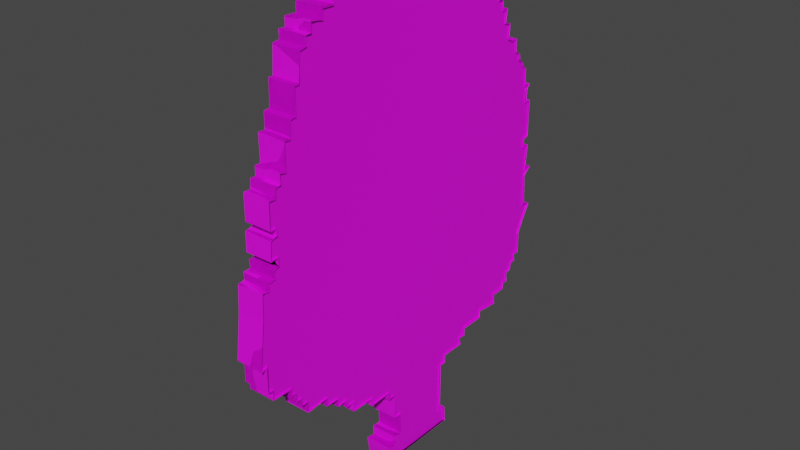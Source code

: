 # Source: Tree.blend  (saved by Blender 3.6.11; exported with 4.5.12 LTS)
import bpy
from mathutils import Matrix  # noqa: F401  (used for matrix-valued properties, if any)

bpy.ops.wm.read_factory_settings(use_empty=True)
scene = bpy.context.scene
scene.name = 'Scene'

# ---- collections
col_collection = bpy.data.collections.new('Collection'); scene.collection.children.link(col_collection)

# ---- images (referenced by path relative to the original .blend; pixels are not part of the script)
import os
ASSET_DIR = os.environ.get("B2B_ASSET_DIR", "")  # directory of the original .blend (textures are referenced by path, not embedded)
HERE = os.path.dirname(os.path.abspath(__file__))  # packed textures are extracted next to this script under _unpacked/

def load_image(name, relpath, width, height, colorspace="sRGB"):
    """Load a texture the original file referenced (path relative to the .blend, or extracted next to this script)."""
    p = next((c for c in (os.path.join(HERE, relpath), os.path.join(ASSET_DIR, relpath)) if relpath and os.path.exists(c)), "")
    if p:
        img = bpy.data.images.load(p, check_existing=True)
        img.name = name
    else:  # same state as the original file: an image datablock whose file is absent (Cycles renders it pink)
        img = bpy.data.images.new(name, width, height)
        img.source = "FILE"
        img.filepath = "//" + (relpath or name)
    img.colorspace_settings.name = colorspace
    return img
img_tree_png = load_image('Tree.png', 'Tree.png', 1024, 1024, 'sRGB')

# ---- materials (node trees are filled in below, after node groups)
mat_material = bpy.data.materials.new('Material')
mat_material.alpha_threshold = 0.0
mat_material.use_transparent_shadow = False
mat_material.roughness = 0.5
mat_material.line_color = (0.0, 0.0, 0.0, 1.0)

# ---- material node trees
mat_material.use_nodes = True; mat_material.node_tree.nodes.clear()
_N = mat_material.node_tree.nodes; _L = mat_material.node_tree.links
n0 = _N.new('ShaderNodeOutputMaterial'); n0.name = 'Material Output'; n0.location = (300, 300)
n1 = _N.new('ShaderNodeBsdfPrincipled'); n1.name = 'Principled BSDF'; n1.location = (10, 300)
n1.distribution = 'GGX'
n1.subsurface_method = 'RANDOM_WALK_SKIN'
n1.inputs[3].default_value = 1.45
n1.inputs[27].default_value = (0.0, 0.0, 0.0, 1.0)
n1.inputs[28].default_value = 1.0
n2 = _N.new('ShaderNodeTexImage'); n2.name = '图像纹理'; n2.location = (-346, 49)
n2.image = img_tree_png
_L.new(n1.outputs[0], n0.inputs[0])
_L.new(n2.outputs[0], n1.inputs[0])
n0.is_active_output = True

# ---- world
world_world = bpy.data.worlds.new('World'); scene.world = world_world
world_world.use_nodes = True; world_world.node_tree.nodes.clear()
_N = world_world.node_tree.nodes; _L = world_world.node_tree.links
n0 = _N.new('ShaderNodeOutputWorld'); n0.name = 'World Output'; n0.location = (300, 300)
n1 = _N.new('ShaderNodeBackground'); n1.name = 'Background'; n1.location = (10, 300)
n1.inputs[0].default_value = (0.05088, 0.05088, 0.05088, 1.0)
_L.new(n1.outputs[0], n0.inputs[0])
n0.is_active_output = True
world_world.color = (0.05088, 0.05088, 0.05088)
world_world.use_sun_shadow = False
world_world.sun_shadow_jitter_overblur = 0.0

# ---- meshes
me_cube = bpy.data.meshes.new('Cube')
me_cube.from_pydata([(0.3557, -0.311, -2.529), (0.3557, 0.5674, -2.529), (0.3557, -1.958, -0.5844), (0.3557, 1.958, -0.05168), (0.3557, 1.958, -0.4855), (0.3557, -0.3285, -2.359), (0.3557, -0.2384, -2.371), (0.3557, -0.2435, -2.261), (0.3557, -0.1537, -2.278), (0.3557, -0.1592, -2.04), (0.3557, -0.2324, -2.041), (0.3557, -0.2441, -1.77), (0.3557, -0.3153, -1.77), (0.3557, -0.3304, -1.688), (0.3557, -0.5792, -1.7), (0.3557, -0.5754, -1.619), (0.3557, -0.8402, -1.615), (0.3557, -0.8307, -1.515), (0.3557, -0.9291, -1.51), (0.3557, -0.9303, -1.437), (0.3557, -1.052, -1.443), (0.3557, -1.049, -1.362), (0.3557, -1.19, -1.362), (0.3557, -1.189, -1.272), (0.3557, -1.437, -1.277), (0.3557, -1.433, -1.179), (0.3557, -1.505, -1.179), (0.3557, -1.513, -1.098), (0.3557, -1.571, -1.093), (0.3557, -1.574, -1.008), (0.3557, -1.625, -1.004), (0.3557, -1.628, -0.93), (0.3557, -1.844, -0.9298), (0.3557, -1.835, -0.8304), (0.3557, -1.889, -0.8347), (0.3557, -1.886, -0.5705), (0.3557, -1.902, -0.1223), (0.3557, -1.888, 0.1312), (0.3557, -1.817, 0.1343), (0.3557, -1.823, 0.2105), (0.3557, -1.745, 0.2202), (0.3557, -1.754, 0.3047), (0.3557, -1.691, 0.3076), (0.3557, -1.691, 0.39), (0.3557, -1.772, 0.3906), (0.3557, -1.764, 0.5749), (0.3557, -1.69, 0.5835), (0.3557, -1.697, 0.6508), (0.3557, -1.763, 0.6514), (0.3557, -1.758, 0.9108), (0.3557, -1.688, 0.9165), (0.3557, -1.68, 1.011), (0.3557, -1.624, 1.008), (0.3557, -1.625, 1.102), (0.3557, -1.563, 1.101), (0.3557, -1.559, 1.369), (0.3557, -1.494, 1.365), (0.3557, -1.492, 1.522), (0.3557, -1.429, 1.534), (0.3557, -1.422, 1.783), (0.3557, -1.37, 1.782), (0.3557, -1.36, 2.044), (0.3557, -1.287, 2.056), (0.3557, -1.29, 2.141), (0.3557, -1.217, 2.139), (0.3557, -1.219, 2.228), (0.3557, -1.089, 2.225), (0.3557, -1.091, 2.317), (0.3557, -0.9603, 2.316), (0.3557, -0.9655, 2.399), (0.3557, -0.4322, 2.393), (0.3557, -0.4336, 2.315), (0.3557, -0.3022, 2.314), (0.3557, -0.3009, 2.386), (0.3557, -0.2305, 2.387), (0.3557, -0.2384, 2.475), (0.3557, -0.03438, 2.479), (0.3557, -0.02016, 2.394), (0.3557, 0.09709, 2.39), (0.3557, 0.0922, 2.306), (0.3557, 0.1556, 2.314), (0.3557, 0.1627, 2.201), (0.3557, 0.3584, 2.222), (0.3557, 0.3543, 2.322), (0.3557, 0.4764, 2.308), (0.3557, 0.4835, 2.205), (0.3557, 0.6245, 2.224), (0.3557, 0.6254, 2.128), (0.3557, 0.6941, 2.132), (0.3557, 0.6898, 2.216), (0.3557, 0.7458, 2.214), (0.3557, 0.7529, 2.124), (0.3557, 1.013, 2.127), (0.3557, 1.026, 2.041), (0.3557, 1.162, 2.034), (0.3557, 1.185, 1.955), (0.3557, 1.278, 1.957), (0.3557, 1.28, 1.852), (0.3557, 1.341, 1.849), (0.3557, 1.347, 1.748), (0.3557, 1.413, 1.756), (0.3557, 1.398, 1.614), (0.3557, 1.472, 1.596), (0.3557, 1.462, 1.446), (0.3557, 1.535, 1.402), (0.3557, 1.585, 1.42), (0.3557, 1.6, 1.283), (0.3557, 1.662, 1.242), (0.3557, 1.661, 1.183), (0.3557, 1.711, 1.149), (0.3557, 1.736, 1.1), (0.3557, 1.782, 1.066), (0.3557, 1.796, 0.8721), (0.3557, 1.86, 0.8775), (0.3557, 1.817, 0.8231), (0.3557, 1.815, 0.7003), (0.3557, 1.879, 0.694), (0.3557, 1.878, 0.3092), (0.3557, 1.81, 0.3021), (0.3557, 1.817, 0.2011), (0.3557, 1.881, 0.2119), (0.3557, 1.869, -0.06013), (0.3557, 1.863, -0.1307), (0.3557, 1.872, -0.4681), (0.3557, 1.86, -0.6739), (0.3557, 1.802, -0.7879), (0.3557, 1.81, -1.003), (0.3557, 1.74, -1.004), (0.3557, 1.748, -1.088), (0.3557, 1.684, -1.1), (0.3557, 1.68, -1.174), (0.3557, 1.61, -1.18), (0.3557, 1.619, -1.282), (0.3557, 1.557, -1.278), (0.3557, 1.556, -1.35), (0.3557, 1.395, -1.353), (0.3557, 1.404, -1.462), (0.3557, 1.147, -1.44), (0.3557, 1.148, -1.518), (0.3557, 0.8798, -1.525), (0.3557, 0.8847, -1.609), (0.3557, 0.8019, -1.612), (0.3557, 0.8198, -1.695), (0.3557, 0.5579, -1.7), (0.3557, 0.5473, -1.796), (0.3557, 0.4782, -1.789), (0.3557, 0.4772, -2.365), (0.3557, 0.5529, -2.35), (-0.3743, 1.958, -0.4855), (-0.3743, -1.958, -0.5844), (-0.3743, 0.5674, -2.529), (-0.3743, -0.311, -2.529), (-0.3743, 1.958, -0.05168), (-0.3743, -0.3285, -2.359), (-0.3743, -0.2384, -2.371), (-0.3743, -0.2435, -2.261), (-0.3743, -0.1537, -2.278), (-0.3743, -0.1592, -2.04), (-0.3743, -0.2324, -2.041), (-0.3743, -0.2441, -1.77), (-0.3743, -0.3153, -1.77), (-0.3743, -0.3304, -1.688), (-0.3743, -0.5792, -1.7), (-0.3743, -0.5754, -1.619), (-0.3743, -0.8402, -1.615), (-0.3743, -0.8307, -1.515), (-0.3743, -0.9291, -1.51), (-0.3743, -0.9303, -1.437), (-0.3743, -1.052, -1.443), (-0.3743, -1.049, -1.362), (-0.3743, -1.19, -1.362), (-0.3743, -1.189, -1.272), (-0.3743, -1.437, -1.277), (-0.3743, -1.433, -1.179), (-0.3743, -1.505, -1.179), (-0.3743, -1.513, -1.098), (-0.3743, -1.571, -1.093), (-0.3743, -1.574, -1.008), (-0.3743, -1.625, -1.004), (-0.3743, -1.628, -0.93), (-0.3743, -1.844, -0.9298), (-0.3743, -1.835, -0.8304), (-0.3743, -1.889, -0.8347), (-0.3743, -1.886, -0.5705), (-0.3743, -1.902, -0.1223), (-0.3743, -1.888, 0.1312), (-0.3743, -1.817, 0.1343), (-0.3743, -1.823, 0.2105), (-0.3743, -1.745, 0.2202), (-0.3743, -1.754, 0.3047), (-0.3743, -1.691, 0.3076), (-0.3743, -1.691, 0.39), (-0.3743, -1.772, 0.3906), (-0.3743, -1.764, 0.5749), (-0.3743, -1.69, 0.5835), (-0.3743, -1.697, 0.6508), (-0.3743, -1.763, 0.6514), (-0.3743, -1.758, 0.9108), (-0.3743, -1.688, 0.9165), (-0.3743, -1.68, 1.011), (-0.3743, -1.624, 1.008), (-0.3743, -1.625, 1.102), (-0.3743, -1.563, 1.101), (-0.3743, -1.559, 1.369), (-0.3743, -1.494, 1.365), (-0.3743, -1.492, 1.522), (-0.3743, -1.429, 1.534), (-0.3743, -1.422, 1.783), (-0.3743, -1.37, 1.782), (-0.3743, -1.36, 2.044), (-0.3743, -1.287, 2.056), (-0.3743, -1.29, 2.141), (-0.3743, -1.217, 2.139), (-0.3743, -1.219, 2.228), (-0.3743, -1.089, 2.225), (-0.3743, -1.091, 2.317), (-0.3743, -0.9603, 2.316), (-0.3743, -0.9655, 2.399), (-0.3743, -0.4322, 2.393), (-0.3743, -0.4336, 2.315), (-0.3743, -0.3022, 2.314), (-0.3743, -0.3009, 2.386), (-0.3743, -0.2305, 2.387), (-0.3743, -0.2384, 2.475), (-0.3743, -0.03438, 2.479), (-0.3743, -0.02016, 2.394), (-0.3743, 0.09709, 2.39), (-0.3743, 0.0922, 2.306), (-0.3743, 0.1556, 2.314), (-0.3743, 0.1627, 2.201), (-0.3743, 0.3584, 2.222), (-0.3743, 0.3543, 2.322), (-0.3743, 0.4764, 2.308), (-0.3743, 0.4835, 2.205), (-0.3743, 0.6245, 2.224), (-0.3743, 0.6254, 2.128), (-0.3743, 0.6941, 2.132), (-0.3743, 0.6898, 2.216), (-0.3743, 0.7458, 2.214), (-0.3743, 0.7529, 2.124), (-0.3743, 1.013, 2.127), (-0.3743, 1.026, 2.041), (-0.3743, 1.162, 2.034), (-0.3743, 1.185, 1.955), (-0.3743, 1.278, 1.957), (-0.3743, 1.28, 1.852), (-0.3743, 1.341, 1.849), (-0.3743, 1.347, 1.748), (-0.3743, 1.413, 1.756), (-0.3743, 1.398, 1.614), (-0.3743, 1.472, 1.596), (-0.3743, 1.462, 1.446), (-0.3743, 1.535, 1.402), (-0.3743, 1.585, 1.42), (-0.3743, 1.6, 1.283), (-0.3743, 1.662, 1.242), (-0.3743, 1.661, 1.183), (-0.3743, 1.711, 1.149), (-0.3743, 1.736, 1.1), (-0.3743, 1.782, 1.066), (-0.3743, 1.796, 0.8721), (-0.3743, 1.86, 0.8775), (-0.3743, 1.817, 0.8231), (-0.3743, 1.815, 0.7003), (-0.3743, 1.879, 0.694), (-0.3743, 1.878, 0.3092), (-0.3743, 1.81, 0.3021), (-0.3743, 1.817, 0.2011), (-0.3743, 1.881, 0.2119), (-0.3743, 1.869, -0.06013), (-0.3743, 1.863, -0.1307), (-0.3743, 1.872, -0.4681), (-0.3743, 1.86, -0.6739), (-0.3743, 1.802, -0.7879), (-0.3743, 1.81, -1.003), (-0.3743, 1.74, -1.004), (-0.3743, 1.748, -1.088), (-0.3743, 1.684, -1.1), (-0.3743, 1.68, -1.174), (-0.3743, 1.61, -1.18), (-0.3743, 1.619, -1.282), (-0.3743, 1.557, -1.278), (-0.3743, 1.556, -1.35), (-0.3743, 1.395, -1.353), (-0.3743, 1.404, -1.462), (-0.3743, 1.147, -1.44), (-0.3743, 1.148, -1.518), (-0.3743, 0.8798, -1.525), (-0.3743, 0.8847, -1.609), (-0.3743, 0.8019, -1.612), (-0.3743, 0.8198, -1.695), (-0.3743, 0.5579, -1.7), (-0.3743, 0.5473, -1.796), (-0.3743, 0.4782, -1.789), (-0.3743, 0.4772, -2.365), (-0.3743, 0.5529, -2.35), (-0.3884, -0.311, -2.529), (-0.3884, 0.5674, -2.529), (-0.3884, -0.3285, -2.359), (-0.3884, -0.2384, -2.371), (-0.3884, -0.2435, -2.261), (-0.3884, -0.1537, -2.278), (-0.3884, -0.1592, -2.04), (-0.3884, -0.2324, -2.041), (-0.3884, -0.2441, -1.77), (-0.3884, -0.3153, -1.77), (-0.3884, -0.3304, -1.688), (-0.3884, -0.5792, -1.7), (-0.3884, -0.5754, -1.619), (-0.3884, -0.8402, -1.615), (-0.3884, -0.8307, -1.515), (-0.3884, -0.9291, -1.51), (-0.3884, -0.9303, -1.437), (-0.3884, -1.052, -1.443), (-0.3884, -1.049, -1.362), (-0.3884, -1.19, -1.362), (-0.3884, -1.189, -1.272), (-0.3884, -1.437, -1.277), (-0.3884, -1.433, -1.179), (-0.3884, -1.505, -1.179), (-0.3884, -1.513, -1.098), (-0.3884, -1.571, -1.093), (-0.3884, -1.574, -1.008), (-0.3884, -1.625, -1.004), (-0.3884, -1.628, -0.93), (-0.3884, -1.844, -0.9298), (-0.3884, -1.835, -0.8304), (-0.3884, -1.889, -0.8347), (-0.3884, -1.886, -0.5705), (-0.3884, -1.958, -0.5844), (-0.3884, -1.902, -0.1223), (-0.3884, -1.888, 0.1312), (-0.3884, -1.817, 0.1343), (-0.3884, -1.823, 0.2105), (-0.3884, -1.745, 0.2202), (-0.3884, -1.754, 0.3047), (-0.3884, -1.691, 0.3076), (-0.3884, -1.691, 0.39), (-0.3884, -1.772, 0.3906), (-0.3884, -1.764, 0.5749), (-0.3884, -1.69, 0.5835), (-0.3884, -1.697, 0.6508), (-0.3884, -1.763, 0.6514), (-0.3884, -1.758, 0.9108), (-0.3884, -1.688, 0.9165), (-0.3884, -1.68, 1.011), (-0.3884, -1.624, 1.008), (-0.3884, -1.625, 1.102), (-0.3884, -1.563, 1.101), (-0.3884, -1.559, 1.369), (-0.3884, -1.494, 1.365), (-0.3884, -1.492, 1.522), (-0.3884, -1.429, 1.534), (-0.3884, -1.422, 1.783), (-0.3884, -1.37, 1.782), (-0.3884, -1.36, 2.044), (-0.3884, -1.287, 2.056), (-0.3884, -1.29, 2.141), (-0.3884, -1.217, 2.139), (-0.3884, -1.219, 2.228), (-0.3884, -1.089, 2.225), (-0.3884, -1.091, 2.317), (-0.3884, -0.9603, 2.316), (-0.3884, -0.9655, 2.399), (-0.3884, -0.4322, 2.393), (-0.3884, -0.4336, 2.315), (-0.3884, -0.3022, 2.314), (-0.3884, -0.3009, 2.386), (-0.3884, -0.2305, 2.387), (-0.3884, -0.2384, 2.475), (-0.3884, -0.03438, 2.479), (-0.3884, -0.02016, 2.394), (-0.3884, 0.09709, 2.39), (-0.3884, 0.0922, 2.306), (-0.3884, 0.1556, 2.314), (-0.3884, 0.1627, 2.201), (-0.3884, 0.3584, 2.222), (-0.3884, 0.3543, 2.322), (-0.3884, 0.4764, 2.308), (-0.3884, 0.4835, 2.205), (-0.3884, 0.6245, 2.224), (-0.3884, 0.6254, 2.128), (-0.3884, 0.6941, 2.132), (-0.3884, 0.6898, 2.216), (-0.3884, 0.7458, 2.214), (-0.3884, 0.7529, 2.124), (-0.3884, 1.013, 2.127), (-0.3884, 1.026, 2.041), (-0.3884, 1.162, 2.034), (-0.3884, 1.185, 1.955), (-0.3884, 1.278, 1.957), (-0.3884, 1.28, 1.852), (-0.3884, 1.341, 1.849), (-0.3884, 1.347, 1.748), (-0.3884, 1.413, 1.756), (-0.3884, 1.398, 1.614), (-0.3884, 1.472, 1.596), (-0.3884, 1.462, 1.446), (-0.3884, 1.535, 1.402), (-0.3884, 1.585, 1.42), (-0.3884, 1.6, 1.283), (-0.3884, 1.662, 1.242), (-0.3884, 1.661, 1.183), (-0.3884, 1.711, 1.149), (-0.3884, 1.736, 1.1), (-0.3884, 1.782, 1.066), (-0.3884, 1.796, 0.8721), (-0.3884, 1.86, 0.8775), (-0.3884, 1.817, 0.8231), (-0.3884, 1.815, 0.7003), (-0.3884, 1.879, 0.694), (-0.3884, 1.878, 0.3092), (-0.3884, 1.81, 0.3021), (-0.3884, 1.817, 0.2011), (-0.3884, 1.881, 0.2119), (-0.3884, 1.869, -0.06013), (-0.3884, 1.958, -0.05168), (-0.3884, 1.863, -0.1307), (-0.3884, 1.872, -0.4681), (-0.3884, 1.958, -0.4855), (-0.3884, 1.86, -0.6739), (-0.3884, 1.802, -0.7879), (-0.3884, 1.81, -1.003), (-0.3884, 1.74, -1.004), (-0.3884, 1.748, -1.088), (-0.3884, 1.684, -1.1), (-0.3884, 1.68, -1.174), (-0.3884, 1.61, -1.18), (-0.3884, 1.619, -1.282), (-0.3884, 1.557, -1.278), (-0.3884, 1.556, -1.35), (-0.3884, 1.395, -1.353), (-0.3884, 1.404, -1.462), (-0.3884, 1.147, -1.44), (-0.3884, 1.148, -1.518), (-0.3884, 0.8798, -1.525), (-0.3884, 0.8847, -1.609), (-0.3884, 0.8019, -1.612), (-0.3884, 0.8198, -1.695), (-0.3884, 0.5579, -1.7), (-0.3884, 0.5473, -1.796), (-0.3884, 0.4782, -1.789), (-0.3884, 0.4772, -2.365), (-0.3884, 0.5529, -2.35), (0.359, -0.5792, -1.7), (0.359, -0.5754, -1.619), (0.359, -1.19, -1.362), (0.359, -1.189, -1.272), (0.359, -0.3304, -1.688), (0.359, -1.049, -1.362), (0.359, -0.3153, -1.77), (0.359, -1.052, -1.443), (0.359, -0.2441, -1.77), (0.359, -0.9303, -1.437), (0.359, -0.9291, -1.51), (0.359, -0.8307, -1.515), (0.359, -0.8402, -1.615), (0.359, -0.2324, -2.041), (0.359, -0.1592, -2.04), (0.359, -0.1537, -2.278), (0.359, -0.2435, -2.261), (0.359, -0.2384, -2.371), (0.359, -0.3285, -2.359), (0.359, -0.311, -2.529), (0.359, 0.5674, -2.529), (0.359, -1.437, -1.277), (0.359, -1.433, -1.179), (0.359, -1.505, -1.179), (0.359, -1.513, -1.098), (0.359, -1.571, -1.093), (0.359, -1.574, -1.008), (0.359, -1.625, -1.004), (0.359, -1.628, -0.93), (0.359, -1.844, -0.9298), (0.359, -1.835, -0.8304), (0.359, -1.889, -0.8347), (0.359, -1.886, -0.5705), (0.359, -1.958, -0.5844), (0.359, -1.902, -0.1223), (0.359, -1.888, 0.1312), (0.359, -1.817, 0.1343), (0.359, -1.823, 0.2105), (0.359, -1.745, 0.2202), (0.359, -1.754, 0.3047), (0.359, -1.691, 0.3076), (0.359, -1.691, 0.39), (0.359, -1.772, 0.3906), (0.359, -1.764, 0.5749), (0.359, -1.69, 0.5835), (0.359, -1.697, 0.6508), (0.359, -1.763, 0.6514), (0.359, -1.758, 0.9108), (0.359, -1.688, 0.9165), (0.359, -1.68, 1.011), (0.359, -1.624, 1.008), (0.359, -1.625, 1.102), (0.359, -1.563, 1.101), (0.359, -1.559, 1.369), (0.359, -1.494, 1.365), (0.359, -1.492, 1.522), (0.359, -1.429, 1.534), (0.359, -1.422, 1.783), (0.359, -1.37, 1.782), (0.359, -1.36, 2.044), (0.359, -1.287, 2.056), (0.359, -1.29, 2.141), (0.359, -1.217, 2.139), (0.359, -1.219, 2.228), (0.359, -1.089, 2.225), (0.359, -1.091, 2.317), (0.359, -0.9603, 2.316), (0.359, -0.9655, 2.399), (0.359, -0.4322, 2.393), (0.359, -0.4336, 2.315), (0.359, -0.3022, 2.314), (0.359, -0.3009, 2.386), (0.359, -0.2305, 2.387), (0.359, -0.2384, 2.475), (0.359, -0.03438, 2.479), (0.359, -0.02016, 2.394), (0.359, 0.09709, 2.39), (0.359, 0.0922, 2.306), (0.359, 0.1556, 2.314), (0.359, 0.1627, 2.201), (0.359, 0.3584, 2.222), (0.359, 0.3543, 2.322), (0.359, 0.4764, 2.308), (0.359, 0.4835, 2.205), (0.359, 0.6245, 2.224), (0.359, 0.6254, 2.128), (0.359, 0.6941, 2.132), (0.359, 0.6898, 2.216), (0.359, 0.7458, 2.214), (0.359, 0.7529, 2.124), (0.359, 1.013, 2.127), (0.359, 1.026, 2.041), (0.359, 1.162, 2.034), (0.359, 1.185, 1.955), (0.359, 1.278, 1.957), (0.359, 1.28, 1.852), (0.359, 1.341, 1.849), (0.359, 1.347, 1.748), (0.359, 1.413, 1.756), (0.359, 1.398, 1.614), (0.359, 1.472, 1.596), (0.359, 1.462, 1.446), (0.359, 1.535, 1.402), (0.359, 1.585, 1.42), (0.359, 1.6, 1.283), (0.359, 1.662, 1.242), (0.359, 1.661, 1.183), (0.359, 1.711, 1.149), (0.359, 1.736, 1.1), (0.359, 1.782, 1.066), (0.359, 1.796, 0.8721), (0.359, 1.86, 0.8775), (0.359, 1.817, 0.8231), (0.359, 1.815, 0.7003), (0.359, 1.879, 0.694), (0.359, 1.878, 0.3092), (0.359, 1.81, 0.3021), (0.359, 1.817, 0.2011), (0.359, 1.881, 0.2119), (0.359, 1.869, -0.06013), (0.359, 1.958, -0.05168), (0.359, 1.863, -0.1307), (0.359, 1.872, -0.4681), (0.359, 1.958, -0.4855), (0.359, 1.86, -0.6739), (0.359, 1.802, -0.7879), (0.359, 1.81, -1.003), (0.359, 1.74, -1.004), (0.359, 1.748, -1.088), (0.359, 1.684, -1.1), (0.359, 1.68, -1.174), (0.359, 1.61, -1.18), (0.359, 1.619, -1.282), (0.359, 1.557, -1.278), (0.359, 1.556, -1.35), (0.359, 1.395, -1.353), (0.359, 1.404, -1.462), (0.359, 1.147, -1.44), (0.359, 1.148, -1.518), (0.359, 0.8798, -1.525), (0.359, 0.8847, -1.609), (0.359, 0.8019, -1.612), (0.359, 0.8198, -1.695), (0.359, 0.5579, -1.7), (0.359, 0.5473, -1.796), (0.359, 0.4782, -1.789), (0.359, 0.4772, -2.365), (0.359, 0.5529, -2.35), (-0.3367, -0.5792, -1.7), (-0.3367, -0.5754, -1.619), (-0.3367, -1.19, -1.362), (-0.3367, -1.189, -1.272), (-0.3367, -0.3304, -1.688), (-0.3367, -1.049, -1.362), (-0.3367, -0.3153, -1.77), (-0.3367, -1.052, -1.443), (-0.3367, -0.2441, -1.77), (-0.3367, -0.9303, -1.437), (-0.3367, -0.9291, -1.51), (-0.3367, -0.8307, -1.515), (-0.3367, -0.8402, -1.615), (-0.3367, -0.2324, -2.041), (-0.3367, -0.1592, -2.04), (-0.3367, -0.1537, -2.278), (-0.3367, -0.2435, -2.261), (-0.3367, -0.2384, -2.371), (-0.3367, -0.3285, -2.359), (-0.3367, -0.311, -2.529), (-0.3367, 0.5674, -2.529), (-0.3367, -1.437, -1.277), (-0.3367, -1.433, -1.179), (-0.3367, -1.505, -1.179), (-0.3367, -1.513, -1.098), (-0.3367, -1.571, -1.093), (-0.3367, -1.574, -1.008), (-0.3367, -1.625, -1.004), (-0.3367, -1.628, -0.93), (-0.3367, -1.844, -0.9298), (-0.3367, -1.835, -0.8304), (-0.3367, -1.889, -0.8347), (-0.3367, -1.886, -0.5705), (-0.3367, -1.958, -0.5844), (-0.3367, -1.902, -0.1223), (-0.3367, -1.888, 0.1312), (-0.3367, -1.817, 0.1343), (-0.3367, -1.823, 0.2105), (-0.3367, -1.745, 0.2202), (-0.3367, -1.754, 0.3047), (-0.3367, -1.691, 0.3076), (-0.3367, -1.691, 0.39), (-0.3367, -1.772, 0.3906), (-0.3367, -1.764, 0.5749), (-0.3367, -1.69, 0.5835), (-0.3367, -1.697, 0.6508), (-0.3367, -1.763, 0.6514), (-0.3367, -1.758, 0.9108), (-0.3367, -1.688, 0.9165), (-0.3367, -1.68, 1.011), (-0.3367, -1.624, 1.008), (-0.3367, -1.625, 1.102), (-0.3367, -1.563, 1.101), (-0.3367, -1.559, 1.369), (-0.3367, -1.494, 1.365), (-0.3367, -1.492, 1.522), (-0.3367, -1.429, 1.534), (-0.3367, -1.422, 1.783), (-0.3367, -1.37, 1.782), (-0.3367, -1.36, 2.044), (-0.3367, -1.287, 2.056), (-0.3367, -1.29, 2.141), (-0.3367, -1.217, 2.139), (-0.3367, -1.219, 2.228), (-0.3367, -1.089, 2.225), (-0.3367, -1.091, 2.317), (-0.3367, -0.9603, 2.316), (-0.3367, -0.9655, 2.399), (-0.3367, -0.4322, 2.393), (-0.3367, -0.4336, 2.315), (-0.3367, -0.3022, 2.314), (-0.3367, -0.3009, 2.386), (-0.3367, -0.2305, 2.387), (-0.3367, -0.2384, 2.475), (-0.3367, -0.03438, 2.479), (-0.3367, -0.02016, 2.394), (-0.3367, 0.09709, 2.39), (-0.3367, 0.0922, 2.306), (-0.3367, 0.1556, 2.314), (-0.3367, 0.1627, 2.201), (-0.3367, 0.3584, 2.222), (-0.3367, 0.3543, 2.322), (-0.3367, 0.4764, 2.308), (-0.3367, 0.4835, 2.205), (-0.3367, 0.6245, 2.224), (-0.3367, 0.6254, 2.128), (-0.3367, 0.6941, 2.132), (-0.3367, 0.6898, 2.216), (-0.3367, 0.7458, 2.214), (-0.3367, 0.7529, 2.124), (-0.3367, 1.013, 2.127), (-0.3367, 1.026, 2.041), (-0.3367, 1.162, 2.034), (-0.3367, 1.185, 1.955), (-0.3367, 1.278, 1.957), (-0.3367, 1.28, 1.852), (-0.3367, 1.341, 1.849), (-0.3367, 1.347, 1.748), (-0.3367, 1.413, 1.756), (-0.3367, 1.398, 1.614), (-0.3367, 1.472, 1.596), (-0.3367, 1.462, 1.446), (-0.3367, 1.535, 1.402), (-0.3367, 1.585, 1.42), (-0.3367, 1.6, 1.283), (-0.3367, 1.662, 1.242), (-0.3367, 1.661, 1.183), (-0.3367, 1.711, 1.149), (-0.3367, 1.736, 1.1), (-0.3367, 1.782, 1.066), (-0.3367, 1.796, 0.8721), (-0.3367, 1.86, 0.8775), (-0.3367, 1.817, 0.8231), (-0.3367, 1.815, 0.7003), (-0.3367, 1.879, 0.694), (-0.3367, 1.878, 0.3092), (-0.3367, 1.81, 0.3021), (-0.3367, 1.817, 0.2011), (-0.3367, 1.881, 0.2119), (-0.3367, 1.869, -0.06013), (-0.3367, 1.958, -0.05168), (-0.3367, 1.863, -0.1307), (-0.3367, 1.872, -0.4681), (-0.3367, 1.958, -0.4855), (-0.3367, 1.86, -0.6739), (-0.3367, 1.802, -0.7879), (-0.3367, 1.81, -1.003), (-0.3367, 1.74, -1.004), (-0.3367, 1.748, -1.088), (-0.3367, 1.684, -1.1), (-0.3367, 1.68, -1.174), (-0.3367, 1.61, -1.18), (-0.3367, 1.619, -1.282), (-0.3367, 1.557, -1.278), (-0.3367, 1.556, -1.35), (-0.3367, 1.395, -1.353), (-0.3367, 1.404, -1.462), (-0.3367, 1.147, -1.44), (-0.3367, 1.148, -1.518), (-0.3367, 0.8798, -1.525), (-0.3367, 0.8847, -1.609), (-0.3367, 0.8019, -1.612), (-0.3367, 0.8198, -1.695), (-0.3367, 0.5579, -1.7), (-0.3367, 0.5473, -1.796), (-0.3367, 0.4782, -1.789), (-0.3367, 0.4772, -2.365), (-0.3367, 0.5529, -2.35)], [], [(1, 147, 443, 297), (48, 47, 341, 342), (50, 49, 343, 344), (98, 97, 391, 392), (47, 48, 196, 195), (49, 48, 342, 343), (146, 145, 441, 442), (98, 99, 247, 246), (147, 1, 150, 295), (46, 47, 195, 194), (99, 100, 248, 247), (48, 49, 197, 196), (47, 46, 340, 341), (100, 101, 249, 248), (49, 50, 198, 197), (147, 146, 442, 443), (101, 102, 250, 249), (50, 51, 199, 198), (102, 103, 251, 250), (51, 52, 200, 199), (46, 45, 339, 340), (103, 104, 252, 251), (52, 53, 201, 200), (97, 96, 390, 391), (104, 105, 253, 252), (53, 54, 202, 201), (339, 338, 486, 487), (105, 106, 254, 253), (54, 55, 203, 202), (0, 5, 153, 151), (106, 107, 255, 254), (55, 56, 204, 203), (5, 6, 154, 153), (107, 108, 256, 255), (56, 57, 205, 204), (6, 7, 155, 154), (108, 109, 257, 256), (57, 58, 206, 205), (7, 8, 156, 155), (109, 110, 258, 257), (58, 59, 207, 206), (8, 9, 157, 156), (110, 111, 259, 258), (59, 60, 208, 207), (9, 10, 158, 157), (111, 112, 260, 259), (60, 61, 209, 208), (10, 11, 159, 158), (112, 113, 261, 260), (61, 62, 210, 209), (11, 12, 160, 159), (113, 114, 262, 261), (62, 63, 211, 210), (12, 13, 161, 160), (114, 115, 263, 262), (63, 64, 212, 211), (13, 14, 162, 161), (115, 116, 264, 263), (64, 65, 213, 212), (14, 15, 163, 162), (116, 117, 265, 264), (65, 66, 214, 213), (15, 16, 164, 163), (117, 118, 266, 265), (66, 67, 215, 214), (16, 17, 165, 164), (118, 119, 267, 266), (67, 68, 216, 215), (17, 18, 166, 165), (119, 120, 268, 267), (68, 69, 217, 216), (18, 19, 167, 166), (120, 121, 269, 268), (69, 70, 218, 217), (19, 20, 168, 167), (121, 3, 152, 269), (70, 71, 219, 218), (20, 21, 169, 168), (3, 122, 270, 152), (71, 72, 220, 219), (21, 22, 170, 169), (122, 123, 271, 270), (72, 73, 221, 220), (22, 23, 171, 170), (123, 4, 148, 271), (73, 74, 222, 221), (23, 24, 172, 171), (4, 124, 272, 148), (74, 75, 223, 222), (24, 25, 173, 172), (124, 125, 273, 272), (75, 76, 224, 223), (25, 26, 174, 173), (125, 126, 274, 273), (76, 77, 225, 224), (26, 27, 175, 174), (126, 127, 275, 274), (77, 78, 226, 225), (27, 28, 176, 175), (127, 128, 276, 275), (78, 79, 227, 226), (28, 29, 177, 176), (128, 129, 277, 276), (79, 80, 228, 227), (29, 30, 178, 177), (129, 130, 278, 277), (80, 81, 229, 228), (30, 31, 179, 178), (130, 131, 279, 278), (81, 82, 230, 229), (31, 32, 180, 179), (131, 132, 280, 279), (82, 83, 231, 230), (32, 33, 181, 180), (132, 133, 281, 280), (83, 84, 232, 231), (33, 34, 182, 181), (133, 134, 282, 281), (84, 85, 233, 232), (34, 35, 183, 182), (134, 135, 283, 282), (85, 86, 234, 233), (35, 2, 149, 183), (135, 136, 284, 283), (86, 87, 235, 234), (2, 36, 184, 149), (136, 137, 285, 284), (87, 88, 236, 235), (36, 37, 185, 184), (137, 138, 286, 285), (88, 89, 237, 236), (37, 38, 186, 185), (138, 139, 287, 286), (89, 90, 238, 237), (38, 39, 187, 186), (139, 140, 288, 287), (90, 91, 239, 238), (39, 40, 188, 187), (140, 141, 289, 288), (101, 100, 394, 395), (91, 92, 240, 239), (40, 41, 189, 188), (141, 142, 290, 289), (92, 93, 241, 240), (41, 42, 190, 189), (142, 143, 291, 290), (100, 99, 393, 394), (93, 94, 242, 241), (42, 43, 191, 190), (143, 144, 292, 291), (94, 95, 243, 242), (43, 44, 192, 191), (144, 145, 293, 292), (95, 96, 244, 243), (44, 45, 193, 192), (145, 146, 294, 293), (99, 98, 392, 393), (96, 97, 245, 244), (45, 46, 194, 193), (146, 147, 295, 294), (97, 98, 246, 245), (102, 101, 395, 396), (51, 50, 344, 345), (0, 1, 297, 296), (103, 102, 396, 397), (52, 51, 345, 346), (104, 103, 397, 398), (53, 52, 346, 347), (105, 104, 398, 399), (54, 53, 347, 348), (106, 105, 399, 400), (55, 54, 348, 349), (5, 0, 296, 298), (107, 106, 400, 401), (56, 55, 349, 350), (6, 5, 298, 299), (108, 107, 401, 402), (57, 56, 350, 351), (7, 6, 299, 300), (109, 108, 402, 403), (58, 57, 351, 352), (8, 7, 300, 301), (110, 109, 403, 404), (59, 58, 352, 353), (9, 8, 301, 302), (111, 110, 404, 405), (60, 59, 353, 354), (10, 9, 302, 303), (112, 111, 405, 406), (61, 60, 354, 355), (11, 10, 303, 304), (113, 112, 406, 407), (62, 61, 355, 356), (12, 11, 304, 305), (114, 113, 407, 408), (63, 62, 356, 357), (13, 12, 305, 306), (115, 114, 408, 409), (64, 63, 357, 358), (14, 13, 306, 307), (116, 115, 409, 410), (65, 64, 358, 359), (15, 14, 307, 308), (117, 116, 410, 411), (66, 65, 359, 360), (16, 15, 308, 309), (118, 117, 411, 412), (67, 66, 360, 361), (17, 16, 309, 310), (119, 118, 412, 413), (68, 67, 361, 362), (18, 17, 310, 311), (120, 119, 413, 414), (69, 68, 362, 363), (19, 18, 311, 312), (121, 120, 414, 415), (70, 69, 363, 364), (20, 19, 312, 313), (3, 121, 415, 416), (71, 70, 364, 365), (21, 20, 313, 314), (122, 3, 416, 417), (72, 71, 365, 366), (22, 21, 314, 315), (123, 122, 417, 418), (73, 72, 366, 367), (23, 22, 315, 316), (4, 123, 418, 419), (74, 73, 367, 368), (24, 23, 316, 317), (124, 4, 419, 420), (75, 74, 368, 369), (25, 24, 317, 318), (125, 124, 420, 421), (76, 75, 369, 370), (26, 25, 318, 319), (126, 125, 421, 422), (77, 76, 370, 371), (27, 26, 319, 320), (127, 126, 422, 423), (78, 77, 371, 372), (28, 27, 320, 321), (128, 127, 423, 424), (79, 78, 372, 373), (29, 28, 321, 322), (129, 128, 424, 425), (80, 79, 373, 374), (30, 29, 322, 323), (130, 129, 425, 426), (81, 80, 374, 375), (31, 30, 323, 324), (131, 130, 426, 427), (82, 81, 375, 376), (32, 31, 324, 325), (132, 131, 427, 428), (83, 82, 376, 377), (33, 32, 325, 326), (133, 132, 428, 429), (84, 83, 377, 378), (34, 33, 326, 327), (134, 133, 429, 430), (85, 84, 378, 379), (35, 34, 327, 328), (135, 134, 430, 431), (86, 85, 379, 380), (2, 35, 328, 329), (136, 135, 431, 432), (87, 86, 380, 381), (36, 2, 329, 330), (137, 136, 432, 433), (88, 87, 381, 382), (37, 36, 330, 331), (138, 137, 433, 434), (89, 88, 382, 383), (38, 37, 331, 332), (139, 138, 434, 435), (90, 89, 383, 384), (39, 38, 332, 333), (140, 139, 435, 436), (91, 90, 384, 385), (40, 39, 333, 334), (141, 140, 436, 437), (92, 91, 385, 386), (41, 40, 334, 335), (142, 141, 437, 438), (93, 92, 386, 387), (42, 41, 335, 336), (143, 142, 438, 439), (94, 93, 387, 388), (43, 42, 336, 337), (144, 143, 439, 440), (95, 94, 388, 389), (44, 43, 337, 338), (145, 144, 440, 441), (96, 95, 389, 390), (45, 44, 338, 339), (464, 591, 590, 589, 588, 587, 586, 585, 584, 583, 582, 581, 580, 579, 578, 577, 576, 575, 574, 573, 572, 571, 570, 569, 568, 567, 566, 565, 564, 563, 562, 561, 560, 559, 558, 557, 556, 555, 554, 553, 552, 551, 550, 549, 548, 547, 546, 545, 544, 543, 542, 541, 540, 539, 538, 537, 536, 535, 534, 533, 532, 531, 530, 529, 528, 527, 526, 525, 524, 523, 522, 521, 520, 519, 518, 517, 516, 515, 514, 513, 512, 511, 510, 509, 508, 507, 506, 505, 504, 503, 502, 501, 500, 499, 498, 497, 496, 495, 494, 493, 492, 491, 490, 489, 488, 487, 486, 485, 484, 483, 482, 481, 480, 479, 478, 477, 476, 475, 474, 473, 472, 471, 470, 469, 468, 467, 466, 465, 447, 446, 449, 451, 453, 454, 455, 456, 445, 444, 448, 450, 452, 457, 458, 459, 460, 461, 462, 463), (442, 441, 589, 590), (391, 390, 538, 539), (340, 339, 487, 488), (443, 442, 590, 591), (392, 391, 539, 540), (341, 340, 488, 489), (297, 443, 591, 464), (393, 392, 540, 541), (342, 341, 489, 490), (394, 393, 541, 542), (343, 342, 490, 491), (395, 394, 542, 543), (344, 343, 491, 492), (396, 395, 543, 544), (345, 344, 492, 493), (397, 396, 544, 545), (346, 345, 493, 494), (398, 397, 545, 546), (347, 346, 494, 495), (399, 398, 546, 547), (348, 347, 495, 496), (400, 399, 547, 548), (349, 348, 496, 497), (401, 400, 548, 549), (350, 349, 497, 498), (402, 401, 549, 550), (351, 350, 498, 499), (403, 402, 550, 551), (352, 351, 499, 500), (404, 403, 551, 552), (353, 352, 500, 501), (405, 404, 552, 553), (354, 353, 501, 502), (406, 405, 553, 554), (355, 354, 502, 503), (407, 406, 554, 555), (356, 355, 503, 504), (408, 407, 555, 556), (357, 356, 504, 505), (409, 408, 556, 557), (358, 357, 505, 506), (410, 409, 557, 558), (359, 358, 506, 507), (411, 410, 558, 559), (360, 359, 507, 508), (412, 411, 559, 560), (361, 360, 508, 509), (413, 412, 560, 561), (362, 361, 509, 510), (414, 413, 561, 562), (363, 362, 510, 511), (415, 414, 562, 563), (364, 363, 511, 512), (416, 415, 563, 564), (365, 364, 512, 513), (417, 416, 564, 565), (366, 365, 513, 514), (418, 417, 565, 566), (367, 366, 514, 515), (419, 418, 566, 567), (308, 307, 444, 445), (368, 367, 515, 516), (317, 316, 447, 465), (420, 419, 567, 568), (316, 315, 446, 447), (369, 368, 516, 517), (318, 317, 465, 466), (421, 420, 568, 569), (307, 306, 448, 444), (370, 369, 517, 518), (319, 318, 466, 467), (422, 421, 569, 570), (371, 370, 518, 519), (315, 314, 449, 446), (320, 319, 467, 468), (423, 422, 570, 571), (372, 371, 519, 520), (306, 305, 450, 448), (321, 320, 468, 469), (424, 423, 571, 572), (373, 372, 520, 521), (314, 313, 451, 449), (322, 321, 469, 470), (425, 424, 572, 573), (304, 303, 457, 452), (374, 373, 521, 522), (305, 304, 452, 450), (323, 322, 470, 471), (426, 425, 573, 574), (303, 302, 458, 457), (375, 374, 522, 523), (313, 312, 453, 451), (324, 323, 471, 472), (427, 426, 574, 575), (302, 301, 459, 458), (376, 375, 523, 524), (312, 311, 454, 453), (325, 324, 472, 473), (428, 427, 575, 576), (301, 300, 460, 459), (377, 376, 524, 525), (326, 325, 473, 474), (429, 428, 576, 577), (300, 299, 461, 460), (378, 377, 525, 526), (311, 310, 455, 454), (327, 326, 474, 475), (430, 429, 577, 578), (299, 298, 462, 461), (379, 378, 526, 527), (310, 309, 456, 455), (328, 327, 475, 476), (431, 430, 578, 579), (298, 296, 463, 462), (380, 379, 527, 528), (309, 308, 445, 456), (329, 328, 476, 477), (432, 431, 579, 580), (296, 297, 464, 463), (381, 380, 528, 529), (330, 329, 477, 478), (433, 432, 580, 581), (382, 381, 529, 530), (331, 330, 478, 479), (434, 433, 581, 582), (383, 382, 530, 531), (332, 331, 479, 480), (435, 434, 582, 583), (384, 383, 531, 532), (333, 332, 480, 481), (436, 435, 583, 584), (385, 384, 532, 533), (334, 333, 481, 482), (437, 436, 584, 585), (386, 385, 533, 534), (335, 334, 482, 483), (438, 437, 585, 586), (387, 386, 534, 535), (336, 335, 483, 484), (439, 438, 586, 587), (388, 387, 535, 536), (337, 336, 484, 485), (440, 439, 587, 588), (389, 388, 536, 537), (338, 337, 485, 486), (441, 440, 588, 589), (390, 389, 537, 538), (612, 739, 738, 737, 736, 735, 734, 733, 732, 731, 730, 729, 728, 727, 726, 725, 724, 723, 722, 721, 720, 719, 718, 717, 716, 715, 714, 713, 712, 711, 710, 709, 708, 707, 706, 705, 704, 703, 702, 701, 700, 699, 698, 697, 696, 695, 694, 693, 692, 691, 690, 689, 688, 687, 686, 685, 684, 683, 682, 681, 680, 679, 678, 677, 676, 675, 674, 673, 672, 671, 670, 669, 668, 667, 666, 665, 664, 663, 662, 661, 660, 659, 658, 657, 656, 655, 654, 653, 652, 651, 650, 649, 648, 647, 646, 645, 644, 643, 642, 641, 640, 639, 638, 637, 636, 635, 634, 633, 632, 631, 630, 629, 628, 627, 626, 625, 624, 623, 622, 621, 620, 619, 618, 617, 616, 615, 614, 613, 595, 594, 597, 599, 601, 602, 603, 604, 593, 592, 596, 598, 600, 605, 606, 607, 608, 609, 610, 611)])
_uv = me_cube.uv_layers.new(name='UVMap')
_uv.uv.foreach_set('vector', [0.6518, 0.0031, 0.6481, 0.03874, 0.6481, 0.03874, 0.6518, 0.0031, 0.05542, 0.6361, 0.07232, 0.636, 0.07232, 0.636, 0.05542, 0.6361, 0.07456, 0.6889, 0.05665, 0.6878, 0.05665, 0.6878, 0.07456, 0.6889, 0.8502, 0.8741, 0.8347, 0.8747, 0.8347, 0.8747, 0.8502, 0.8741, 0.07232, 0.636, 0.05542, 0.6361, 0.05542, 0.6361, 0.07232, 0.636, 0.05665, 0.6878, 0.05542, 0.6361, 0.05542, 0.6361, 0.05665, 0.6878, 0.6287, 0.03577, 0.629, 0.1502, 0.629, 0.1502, 0.6287, 0.03577, 0.8502, 0.8741, 0.8519, 0.8539, 0.8519, 0.8539, 0.8502, 0.8741, 0.6481, 0.03874, 0.6518, 0.0031, 0.6518, 0.0031, 0.6481, 0.03874, 0.07405, 0.6226, 0.07232, 0.636, 0.07232, 0.636, 0.07405, 0.6226, 0.8519, 0.8539, 0.8686, 0.8555, 0.8686, 0.8555, 0.8519, 0.8539, 0.05542, 0.6361, 0.05665, 0.6878, 0.05665, 0.6878, 0.05542, 0.6361, 0.07232, 0.636, 0.07405, 0.6226, 0.07405, 0.6226, 0.07232, 0.636, 0.8686, 0.8555, 0.865, 0.8272, 0.865, 0.8272, 0.8686, 0.8555, 0.05665, 0.6878, 0.07456, 0.6889, 0.07456, 0.6889, 0.05665, 0.6878, 0.6481, 0.03874, 0.6287, 0.03577, 0.6287, 0.03577, 0.6481, 0.03874, 0.865, 0.8272, 0.8837, 0.8236, 0.8837, 0.8236, 0.865, 0.8272, 0.07456, 0.6889, 0.07665, 0.7077, 0.07665, 0.7077, 0.07456, 0.6889, 0.8837, 0.8236, 0.8811, 0.7938, 0.8811, 0.7938, 0.8837, 0.8236, 0.07665, 0.7077, 0.09097, 0.707, 0.09097, 0.707, 0.07665, 0.7077, 0.07405, 0.6226, 0.05513, 0.6209, 0.05513, 0.6209, 0.07405, 0.6226, 0.8811, 0.7938, 0.8999, 0.785, 0.8999, 0.785, 0.8811, 0.7938, 0.09097, 0.707, 0.09078, 0.7258, 0.09078, 0.7258, 0.09097, 0.707, 0.8347, 0.8747, 0.834, 0.8955, 0.834, 0.8955, 0.8347, 0.8747, 0.8999, 0.785, 0.9128, 0.7886, 0.9128, 0.7886, 0.8999, 0.785, 0.09078, 0.7258, 0.1068, 0.7256, 0.1068, 0.7256, 0.09078, 0.7258, 0.05513, 0.6209, 0.05305, 0.5843, 0.05305, 0.5843, 0.05513, 0.6209, 0.9128, 0.7886, 0.9165, 0.7615, 0.9165, 0.7615, 0.9128, 0.7886, 0.1068, 0.7256, 0.1077, 0.7789, 0.1077, 0.7789, 0.1068, 0.7256, 0.4269, 0.003207, 0.4224, 0.03692, 0.4224, 0.03692, 0.4269, 0.003207, 0.9165, 0.7615, 0.9324, 0.7532, 0.9324, 0.7532, 0.9165, 0.7615, 0.1077, 0.7789, 0.1245, 0.7781, 0.1245, 0.7781, 0.1077, 0.7789, 0.4224, 0.03692, 0.4455, 0.03456, 0.4455, 0.03456, 0.4224, 0.03692, 0.9324, 0.7532, 0.9322, 0.7415, 0.9322, 0.7415, 0.9324, 0.7532, 0.1245, 0.7781, 0.125, 0.8093, 0.125, 0.8093, 0.1245, 0.7781, 0.4455, 0.03456, 0.4442, 0.05656, 0.4442, 0.05656, 0.4455, 0.03456, 0.9322, 0.7415, 0.945, 0.7347, 0.945, 0.7347, 0.9322, 0.7415, 0.125, 0.8093, 0.141, 0.8117, 0.141, 0.8117, 0.125, 0.8093, 0.4442, 0.05656, 0.4672, 0.05302, 0.4672, 0.05302, 0.4442, 0.05656, 0.945, 0.7347, 0.9513, 0.725, 0.9513, 0.725, 0.945, 0.7347, 0.141, 0.8117, 0.1428, 0.8613, 0.1428, 0.8613, 0.141, 0.8117, 0.4672, 0.05302, 0.4658, 0.1004, 0.4658, 0.1004, 0.4672, 0.05302, 0.9513, 0.725, 0.963, 0.7182, 0.963, 0.7182, 0.9513, 0.725, 0.1428, 0.8613, 0.1562, 0.861, 0.1562, 0.861, 0.1428, 0.8613, 0.4658, 0.1004, 0.4471, 0.1003, 0.4471, 0.1003, 0.4658, 0.1004, 0.963, 0.7182, 0.9667, 0.6796, 0.9667, 0.6796, 0.963, 0.7182, 0.1562, 0.861, 0.1588, 0.9132, 0.1588, 0.9132, 0.1562, 0.861, 0.4471, 0.1003, 0.4441, 0.1543, 0.4441, 0.1543, 0.4471, 0.1003, 0.9667, 0.6796, 0.9831, 0.6807, 0.9831, 0.6807, 0.9667, 0.6796, 0.1588, 0.9132, 0.1773, 0.9155, 0.1773, 0.9155, 0.1588, 0.9132, 0.4441, 0.1543, 0.4259, 0.1542, 0.4259, 0.1542, 0.4441, 0.1543, 0.9831, 0.6807, 0.9719, 0.6699, 0.9719, 0.6699, 0.9831, 0.6807, 0.1773, 0.9155, 0.1768, 0.9325, 0.1768, 0.9325, 0.1773, 0.9155, 0.4259, 0.1542, 0.422, 0.1704, 0.422, 0.1704, 0.4259, 0.1542, 0.9719, 0.6699, 0.9715, 0.6454, 0.9715, 0.6454, 0.9719, 0.6699, 0.1768, 0.9325, 0.1953, 0.9321, 0.1953, 0.9321, 0.1768, 0.9325, 0.422, 0.1704, 0.3583, 0.1682, 0.3583, 0.1682, 0.422, 0.1704, 0.9715, 0.6454, 0.9879, 0.6442, 0.9879, 0.6442, 0.9715, 0.6454, 0.1953, 0.9321, 0.1947, 0.9498, 0.1947, 0.9498, 0.1953, 0.9321, 0.3583, 0.1682, 0.3593, 0.1842, 0.3593, 0.1842, 0.3583, 0.1682, 0.9879, 0.6442, 0.9876, 0.5676, 0.9876, 0.5676, 0.9879, 0.6442, 0.1947, 0.9498, 0.2282, 0.9491, 0.2282, 0.9491, 0.1947, 0.9498, 0.3593, 0.1842, 0.2915, 0.1852, 0.2915, 0.1852, 0.3593, 0.1842, 0.9876, 0.5676, 0.9701, 0.5662, 0.9701, 0.5662, 0.9876, 0.5676, 0.2282, 0.9491, 0.2277, 0.9674, 0.2277, 0.9674, 0.2282, 0.9491, 0.2915, 0.1852, 0.2939, 0.2051, 0.2939, 0.2051, 0.2915, 0.1852, 0.9701, 0.5662, 0.9719, 0.5461, 0.9719, 0.5461, 0.9701, 0.5662, 0.2277, 0.9674, 0.2611, 0.9673, 0.2611, 0.9673, 0.2277, 0.9674, 0.2939, 0.2051, 0.2688, 0.2061, 0.2688, 0.2061, 0.2939, 0.2051, 0.9719, 0.5461, 0.9883, 0.5483, 0.9883, 0.5483, 0.9719, 0.5461, 0.2611, 0.9673, 0.2598, 0.9837, 0.2598, 0.9837, 0.2611, 0.9673, 0.2688, 0.2061, 0.2684, 0.2204, 0.2684, 0.2204, 0.2688, 0.2061, 0.9883, 0.5483, 0.9852, 0.4941, 0.9852, 0.4941, 0.9883, 0.5483, 0.2598, 0.9837, 0.3963, 0.9825, 0.3963, 0.9825, 0.2598, 0.9837, 0.2684, 0.2204, 0.2372, 0.2194, 0.2372, 0.2194, 0.2684, 0.2204, 0.9852, 0.4941, 1.008, 0.4958, 1.008, 0.4958, 0.9852, 0.4941, 0.3963, 0.9825, 0.396, 0.9669, 0.396, 0.9669, 0.3963, 0.9825, 0.2372, 0.2194, 0.2382, 0.2356, 0.2382, 0.2356, 0.2372, 0.2194, 1.008, 0.4958, 0.9838, 0.4801, 0.9838, 0.4801, 1.008, 0.4958, 0.396, 0.9669, 0.4296, 0.9668, 0.4296, 0.9668, 0.396, 0.9669, 0.2382, 0.2356, 0.202, 0.2355, 0.202, 0.2355, 0.2382, 0.2356, 0.9838, 0.4801, 0.9859, 0.413, 0.9859, 0.413, 0.9838, 0.4801, 0.4296, 0.9668, 0.43, 0.981, 0.43, 0.981, 0.4296, 0.9668, 0.202, 0.2355, 0.2023, 0.2534, 0.2023, 0.2534, 0.202, 0.2355, 0.9859, 0.413, 1.008, 0.4095, 1.008, 0.4095, 0.9859, 0.413, 0.43, 0.981, 0.448, 0.9813, 0.448, 0.9813, 0.43, 0.981, 0.2023, 0.2534, 0.1387, 0.2524, 0.1387, 0.2524, 0.2023, 0.2534, 1.008, 0.4095, 0.983, 0.372, 0.983, 0.372, 1.008, 0.4095, 0.448, 0.9813, 0.4459, 0.9988, 0.4459, 0.9988, 0.448, 0.9813, 0.1387, 0.2524, 0.1397, 0.2719, 0.1397, 0.2719, 0.1387, 0.2524, 0.983, 0.372, 0.9681, 0.3493, 0.9681, 0.3493, 0.983, 0.372, 0.4459, 0.9988, 0.4982, 0.9995, 0.4982, 0.9995, 0.4459, 0.9988, 0.1397, 0.2719, 0.1214, 0.2719, 0.1214, 0.2719, 0.1397, 0.2719, 0.9681, 0.3493, 0.9701, 0.3065, 0.9701, 0.3065, 0.9681, 0.3493, 0.4982, 0.9995, 0.5018, 0.9826, 0.5018, 0.9826, 0.4982, 0.9995, 0.1214, 0.2719, 0.1194, 0.2881, 0.1194, 0.2881, 0.1214, 0.2719, 0.9701, 0.3065, 0.9521, 0.3063, 0.9521, 0.3063, 0.9701, 0.3065, 0.5018, 0.9826, 0.5318, 0.9819, 0.5318, 0.9819, 0.5018, 0.9826, 0.1194, 0.2881, 0.1044, 0.289, 0.1044, 0.289, 0.1194, 0.2881, 0.9521, 0.3063, 0.9541, 0.2896, 0.9541, 0.2896, 0.9521, 0.3063, 0.5318, 0.9819, 0.5306, 0.9652, 0.5306, 0.9652, 0.5318, 0.9819, 0.1044, 0.289, 0.1036, 0.3059, 0.1036, 0.3059, 0.1044, 0.289, 0.9541, 0.2896, 0.9378, 0.2873, 0.9378, 0.2873, 0.9541, 0.2896, 0.5306, 0.9652, 0.5468, 0.9668, 0.5468, 0.9668, 0.5306, 0.9652, 0.1036, 0.3059, 0.09068, 0.3068, 0.09068, 0.3068, 0.1036, 0.3059, 0.9378, 0.2873, 0.9367, 0.2725, 0.9367, 0.2725, 0.9378, 0.2873, 0.5468, 0.9668, 0.5486, 0.9442, 0.5486, 0.9442, 0.5468, 0.9668, 0.09068, 0.3068, 0.08991, 0.3215, 0.08991, 0.3215, 0.09068, 0.3068, 0.9367, 0.2725, 0.9188, 0.2714, 0.9188, 0.2714, 0.9367, 0.2725, 0.5486, 0.9442, 0.5987, 0.9483, 0.5987, 0.9483, 0.5486, 0.9442, 0.08991, 0.3215, 0.03451, 0.3216, 0.03451, 0.3216, 0.08991, 0.3215, 0.9188, 0.2714, 0.9212, 0.2511, 0.9212, 0.2511, 0.9188, 0.2714, 0.5987, 0.9483, 0.5977, 0.9682, 0.5977, 0.9682, 0.5987, 0.9483, 0.03451, 0.3216, 0.03678, 0.3413, 0.03678, 0.3413, 0.03451, 0.3216, 0.9212, 0.2511, 0.9053, 0.2518, 0.9053, 0.2518, 0.9212, 0.2511, 0.5977, 0.9682, 0.629, 0.9656, 0.629, 0.9656, 0.5977, 0.9682, 0.03678, 0.3413, 0.02296, 0.3405, 0.02296, 0.3405, 0.03678, 0.3413, 0.9053, 0.2518, 0.9049, 0.2376, 0.9049, 0.2376, 0.9053, 0.2518, 0.629, 0.9656, 0.6308, 0.945, 0.6308, 0.945, 0.629, 0.9656, 0.02296, 0.3405, 0.02376, 0.3931, 0.02376, 0.3931, 0.02296, 0.3405, 0.9049, 0.2376, 0.8639, 0.237, 0.8639, 0.237, 0.9049, 0.2376, 0.6308, 0.945, 0.6669, 0.9487, 0.6669, 0.9487, 0.6308, 0.945, 0.02376, 0.3931, 0.005495, 0.3903, 0.005495, 0.3903, 0.02376, 0.3931, 0.8639, 0.237, 0.866, 0.2152, 0.866, 0.2152, 0.8639, 0.237, 0.6669, 0.9487, 0.6671, 0.9296, 0.6671, 0.9296, 0.6669, 0.9487, 0.005495, 0.3903, 0.01984, 0.4822, 0.01984, 0.4822, 0.005495, 0.3903, 0.866, 0.2152, 0.8002, 0.2196, 0.8002, 0.2196, 0.866, 0.2152, 0.6671, 0.9296, 0.6847, 0.9305, 0.6847, 0.9305, 0.6671, 0.9296, 0.01984, 0.4822, 0.02328, 0.5327, 0.02328, 0.5327, 0.01984, 0.4822, 0.8002, 0.2196, 0.8006, 0.2041, 0.8006, 0.2041, 0.8002, 0.2196, 0.6847, 0.9305, 0.6836, 0.9471, 0.6836, 0.9471, 0.6847, 0.9305, 0.02328, 0.5327, 0.04156, 0.5333, 0.04156, 0.5333, 0.02328, 0.5327, 0.8006, 0.2041, 0.7319, 0.2029, 0.7319, 0.2029, 0.8006, 0.2041, 0.6836, 0.9471, 0.6979, 0.9468, 0.6979, 0.9468, 0.6836, 0.9471, 0.04156, 0.5333, 0.04005, 0.5484, 0.04005, 0.5484, 0.04156, 0.5333, 0.7319, 0.2029, 0.7331, 0.186, 0.7331, 0.186, 0.7319, 0.2029, 0.6979, 0.9468, 0.6997, 0.9289, 0.6997, 0.9289, 0.6979, 0.9468, 0.04005, 0.5484, 0.06, 0.5504, 0.06, 0.5504, 0.04005, 0.5484, 0.7331, 0.186, 0.7119, 0.1854, 0.7119, 0.1854, 0.7331, 0.186, 0.865, 0.8272, 0.8686, 0.8555, 0.8686, 0.8555, 0.865, 0.8272, 0.6997, 0.9289, 0.7663, 0.9294, 0.7663, 0.9294, 0.6997, 0.9289, 0.06, 0.5504, 0.05771, 0.5672, 0.05771, 0.5672, 0.06, 0.5504, 0.7119, 0.1854, 0.7165, 0.1689, 0.7165, 0.1689, 0.7119, 0.1854, 0.7663, 0.9294, 0.7697, 0.9122, 0.7697, 0.9122, 0.7663, 0.9294, 0.05771, 0.5672, 0.07384, 0.5677, 0.07384, 0.5677, 0.05771, 0.5672, 0.7165, 0.1689, 0.6494, 0.1679, 0.6494, 0.1679, 0.7165, 0.1689, 0.8686, 0.8555, 0.8519, 0.8539, 0.8519, 0.8539, 0.8686, 0.8555, 0.7697, 0.9122, 0.8043, 0.9109, 0.8043, 0.9109, 0.7697, 0.9122, 0.07384, 0.5677, 0.07393, 0.5841, 0.07393, 0.5841, 0.07384, 0.5677, 0.6494, 0.1679, 0.6467, 0.149, 0.6467, 0.149, 0.6494, 0.1679, 0.8043, 0.9109, 0.8104, 0.8952, 0.8104, 0.8952, 0.8043, 0.9109, 0.07393, 0.5841, 0.05305, 0.5843, 0.05305, 0.5843, 0.07393, 0.5841, 0.6467, 0.149, 0.629, 0.1502, 0.629, 0.1502, 0.6467, 0.149, 0.8104, 0.8952, 0.834, 0.8955, 0.834, 0.8955, 0.8104, 0.8952, 0.05305, 0.5843, 0.05513, 0.6209, 0.05513, 0.6209, 0.05305, 0.5843, 0.629, 0.1502, 0.6287, 0.03577, 0.6287, 0.03577, 0.629, 0.1502, 0.8519, 0.8539, 0.8502, 0.8741, 0.8502, 0.8741, 0.8519, 0.8539, 0.834, 0.8955, 0.8347, 0.8747, 0.8347, 0.8747, 0.834, 0.8955, 0.05513, 0.6209, 0.07405, 0.6226, 0.07405, 0.6226, 0.05513, 0.6209, 0.6287, 0.03577, 0.6481, 0.03874, 0.6481, 0.03874, 0.6287, 0.03577, 0.8347, 0.8747, 0.8502, 0.8741, 0.8502, 0.8741, 0.8347, 0.8747, 0.8837, 0.8236, 0.865, 0.8272, 0.865, 0.8272, 0.8837, 0.8236, 0.07665, 0.7077, 0.07456, 0.6889, 0.07456, 0.6889, 0.07665, 0.7077, 0.0, 0.0, 0.0, 0.0, 0.0, 0.0, 0.0, 0.0, 0.8811, 0.7938, 0.8837, 0.8236, 0.8837, 0.8236, 0.8811, 0.7938, 0.09097, 0.707, 0.07665, 0.7077, 0.07665, 0.7077, 0.09097, 0.707, 0.8999, 0.785, 0.8811, 0.7938, 0.8811, 0.7938, 0.8999, 0.785, 0.09078, 0.7258, 0.09097, 0.707, 0.09097, 0.707, 0.09078, 0.7258, 0.9128, 0.7886, 0.8999, 0.785, 0.8999, 0.785, 0.9128, 0.7886, 0.1068, 0.7256, 0.09078, 0.7258, 0.09078, 0.7258, 0.1068, 0.7256, 0.9165, 0.7615, 0.9128, 0.7886, 0.9128, 0.7886, 0.9165, 0.7615, 0.1077, 0.7789, 0.1068, 0.7256, 0.1068, 0.7256, 0.1077, 0.7789, 0.4224, 0.03692, 0.4269, 0.003207, 0.4269, 0.003207, 0.4224, 0.03692, 0.9324, 0.7532, 0.9165, 0.7615, 0.9165, 0.7615, 0.9324, 0.7532, 0.1245, 0.7781, 0.1077, 0.7789, 0.1077, 0.7789, 0.1245, 0.7781, 0.4455, 0.03456, 0.4224, 0.03692, 0.4224, 0.03692, 0.4455, 0.03456, 0.9322, 0.7415, 0.9324, 0.7532, 0.9324, 0.7532, 0.9322, 0.7415, 0.125, 0.8093, 0.1245, 0.7781, 0.1245, 0.7781, 0.125, 0.8093, 0.4442, 0.05656, 0.4455, 0.03456, 0.4455, 0.03456, 0.4442, 0.05656, 0.945, 0.7347, 0.9322, 0.7415, 0.9322, 0.7415, 0.945, 0.7347, 0.141, 0.8117, 0.125, 0.8093, 0.125, 0.8093, 0.141, 0.8117, 0.4672, 0.05302, 0.4442, 0.05656, 0.4442, 0.05656, 0.4672, 0.05302, 0.9513, 0.725, 0.945, 0.7347, 0.945, 0.7347, 0.9513, 0.725, 0.1428, 0.8613, 0.141, 0.8117, 0.141, 0.8117, 0.1428, 0.8613, 0.4658, 0.1004, 0.4672, 0.05302, 0.4672, 0.05302, 0.4658, 0.1004, 0.963, 0.7182, 0.9513, 0.725, 0.9513, 0.725, 0.963, 0.7182, 0.1562, 0.861, 0.1428, 0.8613, 0.1428, 0.8613, 0.1562, 0.861, 0.4471, 0.1003, 0.4658, 0.1004, 0.4658, 0.1004, 0.4471, 0.1003, 0.9667, 0.6796, 0.963, 0.7182, 0.963, 0.7182, 0.9667, 0.6796, 0.1588, 0.9132, 0.1562, 0.861, 0.1562, 0.861, 0.1588, 0.9132, 0.4441, 0.1543, 0.4471, 0.1003, 0.4471, 0.1003, 0.4441, 0.1543, 0.9831, 0.6807, 0.9667, 0.6796, 0.9667, 0.6796, 0.9831, 0.6807, 0.1773, 0.9155, 0.1588, 0.9132, 0.1588, 0.9132, 0.1773, 0.9155, 0.4259, 0.1542, 0.4441, 0.1543, 0.4441, 0.1543, 0.4259, 0.1542, 0.9719, 0.6699, 0.9831, 0.6807, 0.9831, 0.6807, 0.9719, 0.6699, 0.1768, 0.9325, 0.1773, 0.9155, 0.1773, 0.9155, 0.1768, 0.9325, 0.422, 0.1704, 0.4259, 0.1542, 0.4259, 0.1542, 0.422, 0.1704, 0.9715, 0.6454, 0.9719, 0.6699, 0.9719, 0.6699, 0.9715, 0.6454, 0.1953, 0.9321, 0.1768, 0.9325, 0.1768, 0.9325, 0.1953, 0.9321, 0.3583, 0.1682, 0.422, 0.1704, 0.422, 0.1704, 0.3583, 0.1682, 0.9879, 0.6442, 0.9715, 0.6454, 0.9715, 0.6454, 0.9879, 0.6442, 0.1947, 0.9498, 0.1953, 0.9321, 0.1953, 0.9321, 0.1947, 0.9498, 0.3593, 0.1842, 0.3583, 0.1682, 0.3583, 0.1682, 0.3593, 0.1842, 0.9876, 0.5676, 0.9879, 0.6442, 0.9879, 0.6442, 0.9876, 0.5676, 0.2282, 0.9491, 0.1947, 0.9498, 0.1947, 0.9498, 0.2282, 0.9491, 0.2915, 0.1852, 0.3593, 0.1842, 0.3593, 0.1842, 0.2915, 0.1852, 0.9701, 0.5662, 0.9876, 0.5676, 0.9876, 0.5676, 0.9701, 0.5662, 0.2277, 0.9674, 0.2282, 0.9491, 0.2282, 0.9491, 0.2277, 0.9674, 0.2939, 0.2051, 0.2915, 0.1852, 0.2915, 0.1852, 0.2939, 0.2051, 0.9719, 0.5461, 0.9701, 0.5662, 0.9701, 0.5662, 0.9719, 0.5461, 0.2611, 0.9673, 0.2277, 0.9674, 0.2277, 0.9674, 0.2611, 0.9673, 0.2688, 0.2061, 0.2939, 0.2051, 0.2939, 0.2051, 0.2688, 0.2061, 0.9883, 0.5483, 0.9719, 0.5461, 0.9719, 0.5461, 0.9883, 0.5483, 0.2598, 0.9837, 0.2611, 0.9673, 0.2611, 0.9673, 0.2598, 0.9837, 0.2684, 0.2204, 0.2688, 0.2061, 0.2688, 0.2061, 0.2684, 0.2204, 0.9852, 0.4941, 0.9883, 0.5483, 0.9883, 0.5483, 0.9852, 0.4941, 0.3963, 0.9825, 0.2598, 0.9837, 0.2598, 0.9837, 0.3963, 0.9825, 0.2372, 0.2194, 0.2684, 0.2204, 0.2684, 0.2204, 0.2372, 0.2194, 1.008, 0.4958, 0.9852, 0.4941, 0.9852, 0.4941, 1.008, 0.4958, 0.396, 0.9669, 0.3963, 0.9825, 0.3963, 0.9825, 0.396, 0.9669, 0.2382, 0.2356, 0.2372, 0.2194, 0.2372, 0.2194, 0.2382, 0.2356, 0.9838, 0.4801, 1.008, 0.4958, 1.008, 0.4958, 0.9838, 0.4801, 0.4296, 0.9668, 0.396, 0.9669, 0.396, 0.9669, 0.4296, 0.9668, 0.202, 0.2355, 0.2382, 0.2356, 0.2382, 0.2356, 0.202, 0.2355, 0.9859, 0.413, 0.9838, 0.4801, 0.9838, 0.4801, 0.9859, 0.413, 0.43, 0.981, 0.4296, 0.9668, 0.4296, 0.9668, 0.43, 0.981, 0.2023, 0.2534, 0.202, 0.2355, 0.202, 0.2355, 0.2023, 0.2534, 1.008, 0.4095, 0.9859, 0.413, 0.9859, 0.413, 1.008, 0.4095, 0.448, 0.9813, 0.43, 0.981, 0.43, 0.981, 0.448, 0.9813, 0.1387, 0.2524, 0.2023, 0.2534, 0.2023, 0.2534, 0.1387, 0.2524, 0.983, 0.372, 1.008, 0.4095, 1.008, 0.4095, 0.983, 0.372, 0.4459, 0.9988, 0.448, 0.9813, 0.448, 0.9813, 0.4459, 0.9988, 0.1397, 0.2719, 0.1387, 0.2524, 0.1387, 0.2524, 0.1397, 0.2719, 0.9681, 0.3493, 0.983, 0.372, 0.983, 0.372, 0.9681, 0.3493, 0.4982, 0.9995, 0.4459, 0.9988, 0.4459, 0.9988, 0.4982, 0.9995, 0.1214, 0.2719, 0.1397, 0.2719, 0.1397, 0.2719, 0.1214, 0.2719, 0.9701, 0.3065, 0.9681, 0.3493, 0.9681, 0.3493, 0.9701, 0.3065, 0.5018, 0.9826, 0.4982, 0.9995, 0.4982, 0.9995, 0.5018, 0.9826, 0.1194, 0.2881, 0.1214, 0.2719, 0.1214, 0.2719, 0.1194, 0.2881, 0.9521, 0.3063, 0.9701, 0.3065, 0.9701, 0.3065, 0.9521, 0.3063, 0.5318, 0.9819, 0.5018, 0.9826, 0.5018, 0.9826, 0.5318, 0.9819, 0.1044, 0.289, 0.1194, 0.2881, 0.1194, 0.2881, 0.1044, 0.289, 0.9541, 0.2896, 0.9521, 0.3063, 0.9521, 0.3063, 0.9541, 0.2896, 0.5306, 0.9652, 0.5318, 0.9819, 0.5318, 0.9819, 0.5306, 0.9652, 0.1036, 0.3059, 0.1044, 0.289, 0.1044, 0.289, 0.1036, 0.3059, 0.9378, 0.2873, 0.9541, 0.2896, 0.9541, 0.2896, 0.9378, 0.2873, 0.5468, 0.9668, 0.5306, 0.9652, 0.5306, 0.9652, 0.5468, 0.9668, 0.09068, 0.3068, 0.1036, 0.3059, 0.1036, 0.3059, 0.09068, 0.3068, 0.9367, 0.2725, 0.9378, 0.2873, 0.9378, 0.2873, 0.9367, 0.2725, 0.5486, 0.9442, 0.5468, 0.9668, 0.5468, 0.9668, 0.5486, 0.9442, 0.08991, 0.3215, 0.09068, 0.3068, 0.09068, 0.3068, 0.08991, 0.3215, 0.9188, 0.2714, 0.9367, 0.2725, 0.9367, 0.2725, 0.9188, 0.2714, 0.5987, 0.9483, 0.5486, 0.9442, 0.5486, 0.9442, 0.5987, 0.9483, 0.03451, 0.3216, 0.08991, 0.3215, 0.08991, 0.3215, 0.03451, 0.3216, 0.9212, 0.2511, 0.9188, 0.2714, 0.9188, 0.2714, 0.9212, 0.2511, 0.5977, 0.9682, 0.5987, 0.9483, 0.5987, 0.9483, 0.5977, 0.9682, 0.03678, 0.3413, 0.03451, 0.3216, 0.03451, 0.3216, 0.03678, 0.3413, 0.9053, 0.2518, 0.9212, 0.2511, 0.9212, 0.2511, 0.9053, 0.2518, 0.629, 0.9656, 0.5977, 0.9682, 0.5977, 0.9682, 0.629, 0.9656, 0.02296, 0.3405, 0.03678, 0.3413, 0.03678, 0.3413, 0.02296, 0.3405, 0.9049, 0.2376, 0.9053, 0.2518, 0.9053, 0.2518, 0.9049, 0.2376, 0.6308, 0.945, 0.629, 0.9656, 0.629, 0.9656, 0.6308, 0.945, 0.02376, 0.3931, 0.02296, 0.3405, 0.02296, 0.3405, 0.02376, 0.3931, 0.8639, 0.237, 0.9049, 0.2376, 0.9049, 0.2376, 0.8639, 0.237, 0.6669, 0.9487, 0.6308, 0.945, 0.6308, 0.945, 0.6669, 0.9487, 0.005495, 0.3903, 0.02376, 0.3931, 0.02376, 0.3931, 0.005495, 0.3903, 0.866, 0.2152, 0.8639, 0.237, 0.8639, 0.237, 0.866, 0.2152, 0.6671, 0.9296, 0.6669, 0.9487, 0.6669, 0.9487, 0.6671, 0.9296, 0.01984, 0.4822, 0.005495, 0.3903, 0.005495, 0.3903, 0.01984, 0.4822, 0.8002, 0.2196, 0.866, 0.2152, 0.866, 0.2152, 0.8002, 0.2196, 0.6847, 0.9305, 0.6671, 0.9296, 0.6671, 0.9296, 0.6847, 0.9305, 0.02328, 0.5327, 0.01984, 0.4822, 0.01984, 0.4822, 0.02328, 0.5327, 0.8006, 0.2041, 0.8002, 0.2196, 0.8002, 0.2196, 0.8006, 0.2041, 0.6836, 0.9471, 0.6847, 0.9305, 0.6847, 0.9305, 0.6836, 0.9471, 0.04156, 0.5333, 0.02328, 0.5327, 0.02328, 0.5327, 0.04156, 0.5333, 0.7319, 0.2029, 0.8006, 0.2041, 0.8006, 0.2041, 0.7319, 0.2029, 0.6979, 0.9468, 0.6836, 0.9471, 0.6836, 0.9471, 0.6979, 0.9468, 0.04005, 0.5484, 0.04156, 0.5333, 0.04156, 0.5333, 0.04005, 0.5484, 0.7331, 0.186, 0.7319, 0.2029, 0.7319, 0.2029, 0.7331, 0.186, 0.6997, 0.9289, 0.6979, 0.9468, 0.6979, 0.9468, 0.6997, 0.9289, 0.06, 0.5504, 0.04005, 0.5484, 0.04005, 0.5484, 0.06, 0.5504, 0.7119, 0.1854, 0.7331, 0.186, 0.7331, 0.186, 0.7119, 0.1854, 0.7663, 0.9294, 0.6997, 0.9289, 0.6997, 0.9289, 0.7663, 0.9294, 0.05771, 0.5672, 0.06, 0.5504, 0.06, 0.5504, 0.05771, 0.5672, 0.7165, 0.1689, 0.7119, 0.1854, 0.7119, 0.1854, 0.7165, 0.1689, 0.7697, 0.9122, 0.7663, 0.9294, 0.7663, 0.9294, 0.7697, 0.9122, 0.07384, 0.5677, 0.05771, 0.5672, 0.05771, 0.5672, 0.07384, 0.5677, 0.6494, 0.1679, 0.7165, 0.1689, 0.7165, 0.1689, 0.6494, 0.1679, 0.8043, 0.9109, 0.7697, 0.9122, 0.7697, 0.9122, 0.8043, 0.9109, 0.07393, 0.5841, 0.07384, 0.5677, 0.07384, 0.5677, 0.07393, 0.5841, 0.6467, 0.149, 0.6494, 0.1679, 0.6494, 0.1679, 0.6467, 0.149, 0.8104, 0.8952, 0.8043, 0.9109, 0.8043, 0.9109, 0.8104, 0.8952, 0.05305, 0.5843, 0.07393, 0.5841, 0.07393, 0.5841, 0.05305, 0.5843, 0.629, 0.1502, 0.6467, 0.149, 0.6467, 0.149, 0.629, 0.1502, 0.834, 0.8955, 0.8104, 0.8952, 0.8104, 0.8952, 0.834, 0.8955, 0.05513, 0.6209, 0.05305, 0.5843, 0.05305, 0.5843, 0.05513, 0.6209, 0.6518, 0.0031, 0.6481, 0.03874, 0.6287, 0.03577, 0.629, 0.1502, 0.6467, 0.149, 0.6494, 0.1679, 0.7165, 0.1689, 0.7119, 0.1854, 0.7331, 0.186, 0.7319, 0.2029, 0.8006, 0.2041, 0.8002, 0.2196, 0.866, 0.2152, 0.8639, 0.237, 0.9049, 0.2376, 0.9053, 0.2518, 0.9212, 0.2511, 0.9188, 0.2714, 0.9367, 0.2725, 0.9378, 0.2873, 0.9541, 0.2896, 0.9521, 0.3063, 0.9701, 0.3065, 0.9681, 0.3493, 0.983, 0.372, 1.008, 0.4095, 0.9859, 0.413, 0.9838, 0.4801, 1.008, 0.4958, 0.9852, 0.4941, 0.9883, 0.5483, 0.9719, 0.5461, 0.9701, 0.5662, 0.9876, 0.5676, 0.9879, 0.6442, 0.9715, 0.6454, 0.9719, 0.6699, 0.9831, 0.6807, 0.9667, 0.6796, 0.963, 0.7182, 0.9513, 0.725, 0.945, 0.7347, 0.9322, 0.7415, 0.9324, 0.7532, 0.9165, 0.7615, 0.9128, 0.7886, 0.8999, 0.785, 0.8811, 0.7938, 0.8837, 0.8236, 0.865, 0.8272, 0.8686, 0.8555, 0.8519, 0.8539, 0.8502, 0.8741, 0.8347, 0.8747, 0.834, 0.8955, 0.8104, 0.8952, 0.8043, 0.9109, 0.7697, 0.9122, 0.7663, 0.9294, 0.6997, 0.9289, 0.6979, 0.9468, 0.6836, 0.9471, 0.6847, 0.9305, 0.6671, 0.9296, 0.6669, 0.9487, 0.6308, 0.945, 0.629, 0.9656, 0.5977, 0.9682, 0.5987, 0.9483, 0.5486, 0.9442, 0.5468, 0.9668, 0.5306, 0.9652, 0.5318, 0.9819, 0.5018, 0.9826, 0.4982, 0.9995, 0.4459, 0.9988, 0.448, 0.9813, 0.43, 0.981, 0.4296, 0.9668, 0.396, 0.9669, 0.3963, 0.9825, 0.2598, 0.9837, 0.2611, 0.9673, 0.2277, 0.9674, 0.2282, 0.9491, 0.1947, 0.9498, 0.1953, 0.9321, 0.1768, 0.9325, 0.1773, 0.9155, 0.1588, 0.9132, 0.1562, 0.861, 0.1428, 0.8613, 0.141, 0.8117, 0.125, 0.8093, 0.1245, 0.7781, 0.1077, 0.7789, 0.1068, 0.7256, 0.09078, 0.7258, 0.09097, 0.707, 0.07665, 0.7077, 0.07456, 0.6889, 0.05665, 0.6878, 0.05542, 0.6361, 0.07232, 0.636, 0.07405, 0.6226, 0.05513, 0.6209, 0.05305, 0.5843, 0.07393, 0.5841, 0.07384, 0.5677, 0.05771, 0.5672, 0.06, 0.5504, 0.04005, 0.5484, 0.04156, 0.5333, 0.02328, 0.5327, 0.01984, 0.4822, 0.005495, 0.3903, 0.02376, 0.3931, 0.02296, 0.3405, 0.03678, 0.3413, 0.03451, 0.3216, 0.08991, 0.3215, 0.09068, 0.3068, 0.1036, 0.3059, 0.1044, 0.289, 0.1194, 0.2881, 0.1214, 0.2719, 0.1397, 0.2719, 0.1387, 0.2524, 0.2023, 0.2534, 0.202, 0.2355, 0.2382, 0.2356, 0.2372, 0.2194, 0.2684, 0.2204, 0.2688, 0.2061, 0.2939, 0.2051, 0.2915, 0.1852, 0.3593, 0.1842, 0.3583, 0.1682, 0.422, 0.1704, 0.4259, 0.1542, 0.4441, 0.1543, 0.4471, 0.1003, 0.4658, 0.1004, 0.4672, 0.05302, 0.4442, 0.05656, 0.4455, 0.03456, 0.4224, 0.03692, 0.4269, 0.003207, 0.6287, 0.03577, 0.629, 0.1502, 0.629, 0.1502, 0.6287, 0.03577, 0.8347, 0.8747, 0.834, 0.8955, 0.834, 0.8955, 0.8347, 0.8747, 0.07405, 0.6226, 0.05513, 0.6209, 0.05513, 0.6209, 0.07405, 0.6226, 0.6481, 0.03874, 0.6287, 0.03577, 0.6287, 0.03577, 0.6481, 0.03874, 0.8502, 0.8741, 0.8347, 0.8747, 0.8347, 0.8747, 0.8502, 0.8741, 0.07232, 0.636, 0.07405, 0.6226, 0.07405, 0.6226, 0.07232, 0.636, 0.6518, 0.0031, 0.6481, 0.03874, 0.6481, 0.03874, 0.6518, 0.0031, 0.8519, 0.8539, 0.8502, 0.8741, 0.8502, 0.8741, 0.8519, 0.8539, 0.05542, 0.6361, 0.07232, 0.636, 0.07232, 0.636, 0.05542, 0.6361, 0.8686, 0.8555, 0.8519, 0.8539, 0.8519, 0.8539, 0.8686, 0.8555, 0.05665, 0.6878, 0.05542, 0.6361, 0.05542, 0.6361, 0.05665, 0.6878, 0.865, 0.8272, 0.8686, 0.8555, 0.8686, 0.8555, 0.865, 0.8272, 0.07456, 0.6889, 0.05665, 0.6878, 0.05665, 0.6878, 0.07456, 0.6889, 0.8837, 0.8236, 0.865, 0.8272, 0.865, 0.8272, 0.8837, 0.8236, 0.07665, 0.7077, 0.07456, 0.6889, 0.07456, 0.6889, 0.07665, 0.7077, 0.8811, 0.7938, 0.8837, 0.8236, 0.8837, 0.8236, 0.8811, 0.7938, 0.09097, 0.707, 0.07665, 0.7077, 0.07665, 0.7077, 0.09097, 0.707, 0.8999, 0.785, 0.8811, 0.7938, 0.8811, 0.7938, 0.8999, 0.785, 0.09078, 0.7258, 0.09097, 0.707, 0.09097, 0.707, 0.09078, 0.7258, 0.9128, 0.7886, 0.8999, 0.785, 0.8999, 0.785, 0.9128, 0.7886, 0.1068, 0.7256, 0.09078, 0.7258, 0.09078, 0.7258, 0.1068, 0.7256, 0.9165, 0.7615, 0.9128, 0.7886, 0.9128, 0.7886, 0.9165, 0.7615, 0.1077, 0.7789, 0.1068, 0.7256, 0.1068, 0.7256, 0.1077, 0.7789, 0.9324, 0.7532, 0.9165, 0.7615, 0.9165, 0.7615, 0.9324, 0.7532, 0.1245, 0.7781, 0.1077, 0.7789, 0.1077, 0.7789, 0.1245, 0.7781, 0.9322, 0.7415, 0.9324, 0.7532, 0.9324, 0.7532, 0.9322, 0.7415, 0.125, 0.8093, 0.1245, 0.7781, 0.1245, 0.7781, 0.125, 0.8093, 0.945, 0.7347, 0.9322, 0.7415, 0.9322, 0.7415, 0.945, 0.7347, 0.141, 0.8117, 0.125, 0.8093, 0.125, 0.8093, 0.141, 0.8117, 0.9513, 0.725, 0.945, 0.7347, 0.945, 0.7347, 0.9513, 0.725, 0.1428, 0.8613, 0.141, 0.8117, 0.141, 0.8117, 0.1428, 0.8613, 0.963, 0.7182, 0.9513, 0.725, 0.9513, 0.725, 0.963, 0.7182, 0.1562, 0.861, 0.1428, 0.8613, 0.1428, 0.8613, 0.1562, 0.861, 0.9667, 0.6796, 0.963, 0.7182, 0.963, 0.7182, 0.9667, 0.6796, 0.1588, 0.9132, 0.1562, 0.861, 0.1562, 0.861, 0.1588, 0.9132, 0.9831, 0.6807, 0.9667, 0.6796, 0.9667, 0.6796, 0.9831, 0.6807, 0.1773, 0.9155, 0.1588, 0.9132, 0.1588, 0.9132, 0.1773, 0.9155, 0.9719, 0.6699, 0.9831, 0.6807, 0.9831, 0.6807, 0.9719, 0.6699, 0.1768, 0.9325, 0.1773, 0.9155, 0.1773, 0.9155, 0.1768, 0.9325, 0.9715, 0.6454, 0.9719, 0.6699, 0.9719, 0.6699, 0.9715, 0.6454, 0.1953, 0.9321, 0.1768, 0.9325, 0.1768, 0.9325, 0.1953, 0.9321, 0.9879, 0.6442, 0.9715, 0.6454, 0.9715, 0.6454, 0.9879, 0.6442, 0.1947, 0.9498, 0.1953, 0.9321, 0.1953, 0.9321, 0.1947, 0.9498, 0.9876, 0.5676, 0.9879, 0.6442, 0.9879, 0.6442, 0.9876, 0.5676, 0.2282, 0.9491, 0.1947, 0.9498, 0.1947, 0.9498, 0.2282, 0.9491, 0.9701, 0.5662, 0.9876, 0.5676, 0.9876, 0.5676, 0.9701, 0.5662, 0.2277, 0.9674, 0.2282, 0.9491, 0.2282, 0.9491, 0.2277, 0.9674, 0.9719, 0.5461, 0.9701, 0.5662, 0.9701, 0.5662, 0.9719, 0.5461, 0.2611, 0.9673, 0.2277, 0.9674, 0.2277, 0.9674, 0.2611, 0.9673, 0.9883, 0.5483, 0.9719, 0.5461, 0.9719, 0.5461, 0.9883, 0.5483, 0.2598, 0.9837, 0.2611, 0.9673, 0.2611, 0.9673, 0.2598, 0.9837, 0.9852, 0.4941, 0.9883, 0.5483, 0.9883, 0.5483, 0.9852, 0.4941, 0.3963, 0.9825, 0.2598, 0.9837, 0.2598, 0.9837, 0.3963, 0.9825, 1.008, 0.4958, 0.9852, 0.4941, 0.9852, 0.4941, 1.008, 0.4958, 0.396, 0.9669, 0.3963, 0.9825, 0.3963, 0.9825, 0.396, 0.9669, 0.9838, 0.4801, 1.008, 0.4958, 1.008, 0.4958, 0.9838, 0.4801, 0.4296, 0.9668, 0.396, 0.9669, 0.396, 0.9669, 0.4296, 0.9668, 0.9859, 0.413, 0.9838, 0.4801, 0.9838, 0.4801, 0.9859, 0.413, 0.43, 0.981, 0.4296, 0.9668, 0.4296, 0.9668, 0.43, 0.981, 1.008, 0.4095, 0.9859, 0.413, 0.9859, 0.413, 1.008, 0.4095, 0.3593, 0.1842, 0.3583, 0.1682, 0.3583, 0.1682, 0.3593, 0.1842, 0.448, 0.9813, 0.43, 0.981, 0.43, 0.981, 0.448, 0.9813, 0.1387, 0.2524, 0.2023, 0.2534, 0.2023, 0.2534, 0.1387, 0.2524, 0.983, 0.372, 1.008, 0.4095, 1.008, 0.4095, 0.983, 0.372, 0.2023, 0.2534, 0.202, 0.2355, 0.202, 0.2355, 0.2023, 0.2534, 0.4459, 0.9988, 0.448, 0.9813, 0.448, 0.9813, 0.4459, 0.9988, 0.1397, 0.2719, 0.1387, 0.2524, 0.1387, 0.2524, 0.1397, 0.2719, 0.9681, 0.3493, 0.983, 0.372, 0.983, 0.372, 0.9681, 0.3493, 0.3583, 0.1682, 0.422, 0.1704, 0.422, 0.1704, 0.3583, 0.1682, 0.4982, 0.9995, 0.4459, 0.9988, 0.4459, 0.9988, 0.4982, 0.9995, 0.1214, 0.2719, 0.1397, 0.2719, 0.1397, 0.2719, 0.1214, 0.2719, 0.9701, 0.3065, 0.9681, 0.3493, 0.9681, 0.3493, 0.9701, 0.3065, 0.5018, 0.9826, 0.4982, 0.9995, 0.4982, 0.9995, 0.5018, 0.9826, 0.202, 0.2355, 0.2382, 0.2356, 0.2382, 0.2356, 0.202, 0.2355, 0.1194, 0.2881, 0.1214, 0.2719, 0.1214, 0.2719, 0.1194, 0.2881, 0.9521, 0.3063, 0.9701, 0.3065, 0.9701, 0.3065, 0.9521, 0.3063, 0.5318, 0.9819, 0.5018, 0.9826, 0.5018, 0.9826, 0.5318, 0.9819, 0.422, 0.1704, 0.4259, 0.1542, 0.4259, 0.1542, 0.422, 0.1704, 0.1044, 0.289, 0.1194, 0.2881, 0.1194, 0.2881, 0.1044, 0.289, 0.9541, 0.2896, 0.9521, 0.3063, 0.9521, 0.3063, 0.9541, 0.2896, 0.5306, 0.9652, 0.5318, 0.9819, 0.5318, 0.9819, 0.5306, 0.9652, 0.2382, 0.2356, 0.2372, 0.2194, 0.2372, 0.2194, 0.2382, 0.2356, 0.1036, 0.3059, 0.1044, 0.289, 0.1044, 0.289, 0.1036, 0.3059, 0.9378, 0.2873, 0.9541, 0.2896, 0.9541, 0.2896, 0.9378, 0.2873, 0.4441, 0.1543, 0.4471, 0.1003, 0.4471, 0.1003, 0.4441, 0.1543, 0.5468, 0.9668, 0.5306, 0.9652, 0.5306, 0.9652, 0.5468, 0.9668, 0.4259, 0.1542, 0.4441, 0.1543, 0.4441, 0.1543, 0.4259, 0.1542, 0.09068, 0.3068, 0.1036, 0.3059, 0.1036, 0.3059, 0.09068, 0.3068, 0.9367, 0.2725, 0.9378, 0.2873, 0.9378, 0.2873, 0.9367, 0.2725, 0.4471, 0.1003, 0.4658, 0.1004, 0.4658, 0.1004, 0.4471, 0.1003, 0.5486, 0.9442, 0.5468, 0.9668, 0.5468, 0.9668, 0.5486, 0.9442, 0.2372, 0.2194, 0.2684, 0.2204, 0.2684, 0.2204, 0.2372, 0.2194, 0.08991, 0.3215, 0.09068, 0.3068, 0.09068, 0.3068, 0.08991, 0.3215, 0.9188, 0.2714, 0.9367, 0.2725, 0.9367, 0.2725, 0.9188, 0.2714, 0.4658, 0.1004, 0.4672, 0.05302, 0.4672, 0.05302, 0.4658, 0.1004, 0.5987, 0.9483, 0.5486, 0.9442, 0.5486, 0.9442, 0.5987, 0.9483, 0.2684, 0.2204, 0.2688, 0.2061, 0.2688, 0.2061, 0.2684, 0.2204, 0.03451, 0.3216, 0.08991, 0.3215, 0.08991, 0.3215, 0.03451, 0.3216, 0.9212, 0.2511, 0.9188, 0.2714, 0.9188, 0.2714, 0.9212, 0.2511, 0.4672, 0.05302, 0.4442, 0.05656, 0.4442, 0.05656, 0.4672, 0.05302, 0.5977, 0.9682, 0.5987, 0.9483, 0.5987, 0.9483, 0.5977, 0.9682, 0.03678, 0.3413, 0.03451, 0.3216, 0.03451, 0.3216, 0.03678, 0.3413, 0.9053, 0.2518, 0.9212, 0.2511, 0.9212, 0.2511, 0.9053, 0.2518, 0.4442, 0.05656, 0.4455, 0.03456, 0.4455, 0.03456, 0.4442, 0.05656, 0.629, 0.9656, 0.5977, 0.9682, 0.5977, 0.9682, 0.629, 0.9656, 0.2688, 0.2061, 0.2939, 0.2051, 0.2939, 0.2051, 0.2688, 0.2061, 0.02296, 0.3405, 0.03678, 0.3413, 0.03678, 0.3413, 0.02296, 0.3405, 0.9049, 0.2376, 0.9053, 0.2518, 0.9053, 0.2518, 0.9049, 0.2376, 0.4455, 0.03456, 0.4224, 0.03692, 0.4224, 0.03692, 0.4455, 0.03456, 0.6308, 0.945, 0.629, 0.9656, 0.629, 0.9656, 0.6308, 0.945, 0.2939, 0.2051, 0.2915, 0.1852, 0.2915, 0.1852, 0.2939, 0.2051, 0.02376, 0.3931, 0.02296, 0.3405, 0.02296, 0.3405, 0.02376, 0.3931, 0.8639, 0.237, 0.9049, 0.2376, 0.9049, 0.2376, 0.8639, 0.237, 0.4224, 0.03692, 0.4269, 0.003207, 0.4269, 0.003207, 0.4224, 0.03692, 0.6669, 0.9487, 0.6308, 0.945, 0.6308, 0.945, 0.6669, 0.9487, 0.2915, 0.1852, 0.3593, 0.1842, 0.3593, 0.1842, 0.2915, 0.1852, 0.005495, 0.3903, 0.02376, 0.3931, 0.02376, 0.3931, 0.005495, 0.3903, 0.866, 0.2152, 0.8639, 0.237, 0.8639, 0.237, 0.866, 0.2152, 0.0, 0.0, 0.0, 0.0, 0.0, 0.0, 0.0, 0.0, 0.6671, 0.9296, 0.6669, 0.9487, 0.6669, 0.9487, 0.6671, 0.9296, 0.01984, 0.4822, 0.005495, 0.3903, 0.005495, 0.3903, 0.01984, 0.4822, 0.8002, 0.2196, 0.866, 0.2152, 0.866, 0.2152, 0.8002, 0.2196, 0.6847, 0.9305, 0.6671, 0.9296, 0.6671, 0.9296, 0.6847, 0.9305, 0.02328, 0.5327, 0.01984, 0.4822, 0.01984, 0.4822, 0.02328, 0.5327, 0.8006, 0.2041, 0.8002, 0.2196, 0.8002, 0.2196, 0.8006, 0.2041, 0.6836, 0.9471, 0.6847, 0.9305, 0.6847, 0.9305, 0.6836, 0.9471, 0.04156, 0.5333, 0.02328, 0.5327, 0.02328, 0.5327, 0.04156, 0.5333, 0.7319, 0.2029, 0.8006, 0.2041, 0.8006, 0.2041, 0.7319, 0.2029, 0.6979, 0.9468, 0.6836, 0.9471, 0.6836, 0.9471, 0.6979, 0.9468, 0.04005, 0.5484, 0.04156, 0.5333, 0.04156, 0.5333, 0.04005, 0.5484, 0.7331, 0.186, 0.7319, 0.2029, 0.7319, 0.2029, 0.7331, 0.186, 0.6997, 0.9289, 0.6979, 0.9468, 0.6979, 0.9468, 0.6997, 0.9289, 0.06, 0.5504, 0.04005, 0.5484, 0.04005, 0.5484, 0.06, 0.5504, 0.7119, 0.1854, 0.7331, 0.186, 0.7331, 0.186, 0.7119, 0.1854, 0.7663, 0.9294, 0.6997, 0.9289, 0.6997, 0.9289, 0.7663, 0.9294, 0.05771, 0.5672, 0.06, 0.5504, 0.06, 0.5504, 0.05771, 0.5672, 0.7165, 0.1689, 0.7119, 0.1854, 0.7119, 0.1854, 0.7165, 0.1689, 0.7697, 0.9122, 0.7663, 0.9294, 0.7663, 0.9294, 0.7697, 0.9122, 0.07384, 0.5677, 0.05771, 0.5672, 0.05771, 0.5672, 0.07384, 0.5677, 0.6494, 0.1679, 0.7165, 0.1689, 0.7165, 0.1689, 0.6494, 0.1679, 0.8043, 0.9109, 0.7697, 0.9122, 0.7697, 0.9122, 0.8043, 0.9109, 0.07393, 0.5841, 0.07384, 0.5677, 0.07384, 0.5677, 0.07393, 0.5841, 0.6467, 0.149, 0.6494, 0.1679, 0.6494, 0.1679, 0.6467, 0.149, 0.8104, 0.8952, 0.8043, 0.9109, 0.8043, 0.9109, 0.8104, 0.8952, 0.05305, 0.5843, 0.07393, 0.5841, 0.07393, 0.5841, 0.05305, 0.5843, 0.629, 0.1502, 0.6467, 0.149, 0.6467, 0.149, 0.629, 0.1502, 0.834, 0.8955, 0.8104, 0.8952, 0.8104, 0.8952, 0.834, 0.8955, 0.6518, 0.0031, 0.6481, 0.03874, 0.6287, 0.03577, 0.629, 0.1502, 0.6467, 0.149, 0.6494, 0.1679, 0.7165, 0.1689, 0.7119, 0.1854, 0.7331, 0.186, 0.7319, 0.2029, 0.8006, 0.2041, 0.8002, 0.2196, 0.866, 0.2152, 0.8639, 0.237, 0.9049, 0.2376, 0.9053, 0.2518, 0.9212, 0.2511, 0.9188, 0.2714, 0.9367, 0.2725, 0.9378, 0.2873, 0.9541, 0.2896, 0.9521, 0.3063, 0.9701, 0.3065, 0.9681, 0.3493, 0.983, 0.372, 1.008, 0.4095, 0.9859, 0.413, 0.9838, 0.4801, 1.008, 0.4958, 0.9852, 0.4941, 0.9883, 0.5483, 0.9719, 0.5461, 0.9701, 0.5662, 0.9876, 0.5676, 0.9879, 0.6442, 0.9715, 0.6454, 0.9719, 0.6699, 0.9831, 0.6807, 0.9667, 0.6796, 0.963, 0.7182, 0.9513, 0.725, 0.945, 0.7347, 0.9322, 0.7415, 0.9324, 0.7532, 0.9165, 0.7615, 0.9128, 0.7886, 0.8999, 0.785, 0.8811, 0.7938, 0.8837, 0.8236, 0.865, 0.8272, 0.8686, 0.8555, 0.8519, 0.8539, 0.8502, 0.8741, 0.8347, 0.8747, 0.834, 0.8955, 0.8104, 0.8952, 0.8043, 0.9109, 0.7697, 0.9122, 0.7663, 0.9294, 0.6997, 0.9289, 0.6979, 0.9468, 0.6836, 0.9471, 0.6847, 0.9305, 0.6671, 0.9296, 0.6669, 0.9487, 0.6308, 0.945, 0.629, 0.9656, 0.5977, 0.9682, 0.5987, 0.9483, 0.5486, 0.9442, 0.5468, 0.9668, 0.5306, 0.9652, 0.5318, 0.9819, 0.5018, 0.9826, 0.4982, 0.9995, 0.4459, 0.9988, 0.448, 0.9813, 0.43, 0.981, 0.4296, 0.9668, 0.396, 0.9669, 0.3963, 0.9825, 0.2598, 0.9837, 0.2611, 0.9673, 0.2277, 0.9674, 0.2282, 0.9491, 0.1947, 0.9498, 0.1953, 0.9321, 0.1768, 0.9325, 0.1773, 0.9155, 0.1588, 0.9132, 0.1562, 0.861, 0.1428, 0.8613, 0.141, 0.8117, 0.125, 0.8093, 0.1245, 0.7781, 0.1077, 0.7789, 0.1068, 0.7256, 0.09078, 0.7258, 0.09097, 0.707, 0.07665, 0.7077, 0.07456, 0.6889, 0.05665, 0.6878, 0.05542, 0.6361, 0.07232, 0.636, 0.07405, 0.6226, 0.05513, 0.6209, 0.05305, 0.5843, 0.07393, 0.5841, 0.07384, 0.5677, 0.05771, 0.5672, 0.06, 0.5504, 0.04005, 0.5484, 0.04156, 0.5333, 0.02328, 0.5327, 0.01984, 0.4822, 0.005495, 0.3903, 0.02376, 0.3931, 0.02296, 0.3405, 0.03678, 0.3413, 0.03451, 0.3216, 0.08991, 0.3215, 0.09068, 0.3068, 0.1036, 0.3059, 0.1044, 0.289, 0.1194, 0.2881, 0.1214, 0.2719, 0.1397, 0.2719, 0.1387, 0.2524, 0.2023, 0.2534, 0.202, 0.2355, 0.2382, 0.2356, 0.2372, 0.2194, 0.2684, 0.2204, 0.2688, 0.2061, 0.2939, 0.2051, 0.2915, 0.1852, 0.3593, 0.1842, 0.3583, 0.1682, 0.422, 0.1704, 0.4259, 0.1542, 0.4441, 0.1543, 0.4471, 0.1003, 0.4658, 0.1004, 0.4672, 0.05302, 0.4442, 0.05656, 0.4455, 0.03456, 0.4224, 0.03692, 0.4269, 0.003207])
me_cube.materials.append(mat_material)
me_cube.use_mirror_vertex_groups = False
me_cube.update()

# ---- objects
ob_cube = bpy.data.objects.new('Cube', me_cube)

# ---- transforms, parenting, visibility, modifiers, constraints
ob_cube.location = (0.0, 0.0, 0.0)
ob_cube.scale = (-0.3837, 1.0, 1.0)
ob_cube.lock_rotations_4d = False
ob_cube.empty_display_type = 'ARROWS'
ob_cube.lineart.crease_threshold = 0.0
_m = ob_cube.modifiers.new('实体化', 'SOLIDIFY')

# ---- collection membership
col_collection.objects.link(ob_cube)

# ---- scene / render settings (as saved in the file)
scene.frame_start = 1; scene.frame_end = 250; scene.frame_set(1)
scene.render.engine = 'BLENDER_EEVEE_NEXT'
scene.cycles.sampling_pattern = 'TABULATED_SOBOL'
scene.view_settings.view_transform = 'Filmic'
bpy.context.view_layer.update()

# ---- added for rendering (the .blend has no active camera and no usable light): camera, sun
cam_auto = bpy.data.cameras.new('AutoCamera')
cam_auto.lens = 50.0
cam_auto.sensor_width = 36.0
cam_auto.clip_end = 1000.0
ob_auto_camera = bpy.data.objects.new('AutoCamera', cam_auto)
scene.collection.objects.link(ob_auto_camera)
ob_auto_camera.location = (5.91357, -7.08398, 4.70065)
ob_auto_camera.rotation_euler = (1.09748, -7.21219e-08, 0.694738)
scene.camera = ob_auto_camera
light_auto_sun = bpy.data.lights.new('AutoSun', 'SUN')
light_auto_sun.energy = 3.0
light_auto_sun.angle = 0.0523599
ob_auto_sun = bpy.data.objects.new('AutoSun', light_auto_sun)
scene.collection.objects.link(ob_auto_sun)
ob_auto_sun.rotation_euler = (0.872665, 0.174533, 0.523599)
bpy.context.view_layer.update()
